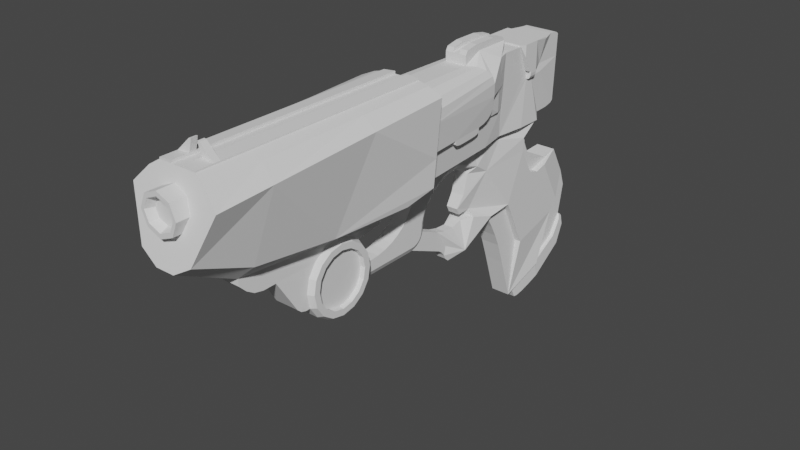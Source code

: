 # Source: Classic.blend  (saved by Blender 3.1.7; exported with 4.5.12 LTS)
import bpy
from mathutils import Matrix  # noqa: F401  (used for matrix-valued properties, if any)

bpy.ops.wm.read_factory_settings(use_empty=True)
scene = bpy.context.scene
scene.name = 'Scene'

# ---- collections
col_collection = bpy.data.collections.new('Collection'); scene.collection.children.link(col_collection)

# ---- world
world_world = bpy.data.worlds.new('World'); scene.world = world_world
world_world.use_nodes = True; world_world.node_tree.nodes.clear()
_N = world_world.node_tree.nodes; _L = world_world.node_tree.links
n0 = _N.new('ShaderNodeOutputWorld'); n0.name = 'World Output'; n0.location = (300, 300)
n1 = _N.new('ShaderNodeBackground'); n1.name = 'Background'; n1.location = (10, 300)
n1.inputs[0].default_value = (0.05088, 0.05088, 0.05088, 1.0)
_L.new(n1.outputs[0], n0.inputs[0])
n0.is_active_output = True
world_world.color = (0.05088, 0.05088, 0.05088)
world_world.use_sun_shadow = False
world_world.sun_shadow_jitter_overblur = 0.0

# ---- meshes
me_cylinder_001 = bpy.data.meshes.new('Cylinder.001')
me_cylinder_001.from_pydata([(-1.516e-08, 0.8157, -1.064), (-1.516e-08, 0.8157, 0.9361), (0.3122, 0.7536, -1.064), (0.3122, 0.7536, 0.9361), (0.5768, 0.5768, -1.064), (0.5768, 0.5768, 0.9361), (0.7536, 0.3122, -1.064), (0.7536, 0.3122, 0.9361), (0.8157, -5.211e-08, -1.064), (0.8157, -5.211e-08, 0.9361), (0.7536, -0.3122, -1.064), (0.7536, -0.3122, 0.9361), (0.5768, -0.5768, -1.064), (0.5768, -0.5768, 0.9361), (0.3122, -0.7536, -1.064), (0.3122, -0.7536, 0.9361), (-7.739e-08, -0.8157, -1.064), (-7.739e-08, -0.8157, 0.9361), (-0.3122, -0.7536, -1.064), (-0.3122, -0.7536, 0.9361), (-0.5768, -0.5768, -1.064), (-0.5768, -0.5768, 0.9361), (-0.7536, -0.3122, -1.064), (-0.7536, -0.3122, 0.9361), (-0.8157, -6.735e-10, -1.064), (-0.8157, -6.735e-10, 0.9361), (-0.7536, 0.3122, -1.064), (-0.7536, 0.3122, 0.9361), (-0.5768, 0.5768, -1.064), (-0.5768, 0.5768, 0.9361), (-0.3122, 0.7536, -1.064), (-0.3122, 0.7536, 0.9361), (9.682e-09, 1.083, -0.7456), (9.682e-09, 1.083, 0.6177), (0.4146, 1.001, 0.6177), (0.4146, 1.001, -0.7456), (1.001, 0.4146, 0.6177), (1.001, 0.4146, -0.7456), (1.083, -5.851e-08, 0.6177), (1.083, -5.851e-08, -0.7456), (1.001, -0.4146, 0.6177), (1.001, -0.4146, -0.7456), (0.7661, -0.7661, 0.6177), (0.7661, -0.7661, -0.7456), (0.4146, -1.001, 0.6177), (0.4146, -1.001, -0.7456), (-8.504e-08, -1.083, 0.6177), (-8.504e-08, -1.083, -0.7456), (-0.4146, -1.001, 0.6177), (-0.4146, -1.001, -0.7456), (-0.7661, -0.7661, 0.6177), (-0.7661, -0.7661, -0.7456), (-1.001, -0.4146, 0.6177), (-1.001, -0.4146, -0.7456), (-1.083, 1.77e-09, 0.6177), (-1.083, 1.77e-09, -0.7456), (-1.001, 0.4146, 0.6177), (-1.001, 0.4146, -0.7456), (-0.7661, 0.7661, 0.6177), (-0.7661, 0.7661, -0.7456), (-0.4146, 1.001, 0.6177), (-0.4146, 1.001, -0.7456), (-1.445, 1.843, 1.921), (-1.699, 2.697, -1.724), (-1.68, 6.528, -0.9406), (-1.445, 1.843, -1.813), (-1.836, 8.455, -0.8706), (-1.836, 8.455, 0.7437), (-4.086, 2.833, -2.48), (-1.699, 2.697, 2.177), (-1.699, 2.697, -2.34), (-2.454, -4.773, -1.515), (-1.68, 6.528, 0.8127), (-1.699, 2.697, 1.586), (-2.454, -4.773, 1.42), (-4.016, -4.327, -0.04472), (-3.888, -4.85, -0.04472), (-3.854, -4.327, 0.6915), (-3.749, -4.85, 0.5874), (-3.464, -4.327, 0.9964), (-3.464, -4.85, 0.8098), (-3.073, -4.327, 0.6915), (-3.179, -4.85, 0.5874), (-2.911, -4.327, -0.04472), (-3.04, -4.85, -0.04472), (-3.073, -4.327, -0.7809), (-3.179, -4.85, -0.6768), (-3.464, -4.327, -1.086), (-3.464, -4.85, -0.8993), (-3.854, -4.327, -0.7809), (-3.749, -4.85, -0.6768), (-4.358, 2.833, -1.089), (-4.278, 2.833, -1.679), (-4.358, 2.833, 0.9992), (-4.086, 2.833, 2.384), (-4.278, 2.833, 1.589), (-4.358, -4.252, -1.089), (-3.715, -4.428, -2.48), (-4.169, -4.304, -1.651), (-3.715, -4.428, 2.384), (-4.358, -4.252, 0.9992), (-4.169, -4.304, 1.561), (-4.086, 6.596, -1.046), (-4.086, 6.596, 0.9441), (-4.086, 2.833, -0.6589), (-4.086, 2.833, 0.5693), (-4.086, 6.786, -0.6589), (-4.086, 6.786, 0.5693), (-4.086, 5.06, -0.6589), (-4.086, 5.06, 0.5693), (-4.358, 6.786, -0.6589), (-4.358, 6.786, 0.5693), (-4.358, 5.06, -0.6589), (-4.358, 5.06, 0.5693), (-2.544, 2.742, -1.791), (-2.495, 2.742, -2.386), (-1.665, 8.263, -1.141), (-1.665, 8.263, 1.01), (-4.358, 6.786, -0.2495), (-4.358, 6.786, 0.1599), (-4.358, 5.06, -0.2495), (-4.358, 5.06, 0.1599), (-4.423, 5.491, -0.2495), (-4.423, 5.491, 0.1599), (-4.423, 6.354, 0.1599), (-4.423, 6.354, -0.2495), (-4.423, 5.923, 0.1599), (-4.423, 5.923, -0.2495), (-4.552, 6.257, 0.1599), (-4.478, 6.668, 0.1599), (-4.478, 6.668, 0.5693), (-4.552, 6.257, 0.5693), (-4.477, 5.13, 0.1599), (-4.552, 5.513, 0.1599), (-4.552, 5.513, 0.5693), (-4.477, 5.13, 0.5693), (-4.552, 6.257, -0.6589), (-4.478, 6.668, -0.6589), (-4.477, 5.13, -0.6589), (-4.552, 5.513, -0.6589), (-4.478, 6.668, -0.2495), (-4.552, 6.257, -0.2495), (-4.552, 5.513, -0.2495), (-4.477, 5.13, -0.2495), (-4.086, 8.85, -0.9677), (-3.982, 9.23, -0.9635), (-4.072, 9.084, -0.9671), (-4.034, 9.173, -0.9656), (-3.982, 9.23, 0.8595), (-4.086, 8.85, 0.8647), (-4.034, 9.173, 0.8621), (-4.072, 9.084, 0.864), (-1.974, 9.23, -0.8795), (-1.834, 8.571, -0.871), (-1.901, 9.141, -0.8761), (-1.85, 8.9, -0.873), (-1.834, 8.571, 0.7442), (-1.974, 9.23, 0.7548), (-1.85, 8.9, 0.7467), (-1.901, 9.141, 0.7506), (-2.544, 2.742, 1.668), (-2.495, 2.742, 2.246), (-2.544, 2.742, -2.088), (-2.544, 2.742, 1.957), (-1.699, 2.697, 1.881), (-1.699, 2.697, -2.032), (-4.086, 3.946, 0.5693), (-4.086, 3.946, -0.6589), (-2.533, 6.548, 0.8527), (-2.533, 6.548, -0.9728), (-2.536, 4.995, 1.311), (-2.54, 3.869, 1.49), (-2.534, 3.869, 1.766), (-2.536, 4.995, -1.432), (-2.54, 3.868, -1.611), (-2.535, 3.868, -1.894), (-4.358, 6.21, 0.5693), (-4.086, 6.21, -1.27), (-4.358, 6.21, -0.6589), (-3.216, 6.21, 1.171), (-3.216, 5.635, 1.594), (-3.216, 6.21, -1.27), (-3.216, 5.635, -1.684), (-3.087, 6.21, 1.115), (-3.087, 5.635, 1.359), (-3.087, 6.21, -1.27), (-3.087, 5.635, -1.469), (-3.216, 6.572, -1.009), (-3.568, 6.21, 1.171), (-3.568, 6.21, -1.27), (-3.216, 6.572, 0.8984), (-3.568, 5.635, 1.594), (-3.568, 5.635, -1.684), (-2.533, 6.198, 1.117), (-3.081, 6.567, 0.8894), (-3.08, 6.567, -1.002), (-2.893, 2.765, 2.281), (-2.893, 2.765, -2.41), (-3.331, 2.776, -2.13), (-4.029, 2.829, -1.244), (-3.865, 2.816, -1.729), (-3.62, 2.798, -2.04), (-3.329, 2.776, 2.013), (-3.619, 2.798, 1.933), (-3.864, 2.816, 1.63), (-4.029, 2.829, 1.151), (-4.086, 6.21, 1.171), (-4.358, 5.635, 0.5694), (-4.047, 5.28, 0.9616), (-3.934, 5.467, 1.294), (-3.766, 5.591, 1.516), (-4.358, 5.635, -0.659), (-3.766, 5.591, -1.606), (-3.934, 5.467, -1.384), (-4.047, 5.28, -1.051), (-2.872, 5.624, 1.303), (-2.743, 5.571, 1.276), (-2.634, 5.432, 1.268), (-2.561, 5.23, 1.28), (-2.873, 5.624, -1.417), (-2.533, 6.198, -1.18), (-2.561, 5.23, -1.401), (-2.634, 5.432, -1.387), (-2.744, 5.571, -1.393), (-2.862, 5.62, -1.638), (-2.527, 4.995, -1.699), (-2.732, 5.568, -1.629), (-2.623, 5.431, -1.638), (-2.551, 5.23, -1.662), (-2.524, 4.995, 1.575), (-2.858, 5.62, 1.531), (-2.548, 5.23, 1.54), (-2.62, 5.431, 1.519), (-2.729, 5.569, 1.516), (-4.358, 2.833, 0.3033), (-4.358, 2.833, -0.3927), (-4.358, -4.252, -0.3927), (-4.358, -4.252, 0.3033), (-4.358, -2.676, -1.089), (-4.358, 0.4712, -1.089), (-4.242, 0.454, -1.669), (-4.194, -2.716, -1.657), (-4.358, 0.4712, 0.9992), (-4.358, -2.676, 0.9992), (-4.194, -2.716, 1.567), (-4.242, 0.454, 1.58), (-3.797, -2.813, 2.384), (-3.962, 0.4127, 2.384), (-3.962, 0.4127, -2.48), (-3.797, -2.813, -2.48), (-4.358, 0.4712, 0.3033), (-4.358, -2.676, 0.3033), (-4.358, 0.4712, -0.3927), (-4.358, -2.676, -0.3927), (-4.397, 0.4712, -1.089), (-4.397, 2.833, -1.089), (-4.397, -2.676, 0.9992), (-4.397, -4.252, 0.9992), (-4.433, 2.833, -0.3927), (-4.433, -4.252, 0.3033), (-4.397, 2.833, 0.9992), (-4.433, 2.833, 0.3033), (-4.397, -4.252, -1.089), (-4.433, -4.252, -0.3927), (-4.433, -2.676, 0.3033), (-4.433, -2.676, -0.3927), (-4.397, -2.676, -1.089), (-4.397, 0.4712, 0.9992), (-4.433, 0.4712, 0.3033), (-4.433, 0.4712, -0.3927), (-3.854, -4.85, 0.6915), (-4.016, -4.85, -0.04472), (-3.464, -4.85, 0.9964), (-3.073, -4.85, 0.6915), (-2.911, -4.85, -0.04472), (-3.073, -4.85, -0.7809), (-3.464, -4.85, -1.086), (-3.854, -4.85, -0.7809), (-3.684, -4.635, 0.4436), (-3.791, -4.635, -0.04472), (-3.464, -4.635, 0.6154), (-3.243, -4.635, 0.4436), (-3.136, -4.635, -0.04472), (-3.243, -4.635, -0.533), (-3.464, -4.635, -0.7048), (-3.684, -4.635, -0.533), (-1.687, 4.988, -1.375), (-1.687, 4.988, 1.242), (-1.693, 3.86, -1.547), (-1.693, 3.86, 1.411), (-2.418, 4.994, 1.309), (-2.344, 4.659, 1.361), (-2.269, 4.992, 1.301), (-2.389, 4.968, 1.313), (-2.365, 4.895, 1.324), (-2.35, 4.787, 1.341), (-2.346, 4.201, 1.434), (-2.422, 3.867, 1.488), (-2.273, 3.866, 1.479), (-2.352, 4.073, 1.455), (-2.369, 3.965, 1.472), (-2.393, 3.892, 1.484), (-2.344, 4.659, -1.487), (-2.418, 4.993, -1.433), (-2.269, 4.992, -1.428), (-2.35, 4.786, -1.467), (-2.365, 4.895, -1.45), (-2.389, 4.968, -1.438), (-2.422, 3.867, -1.613), (-2.346, 4.201, -1.56), (-2.272, 3.866, -1.606), (-2.393, 3.892, -1.609), (-2.369, 3.965, -1.598), (-2.352, 4.073, -1.581), (-2.34, 4.661, 1.631), (-2.412, 4.995, 1.575), (-2.345, 4.789, 1.61), (-2.36, 4.897, 1.591), (-2.384, 4.97, 1.579), (-2.422, 3.869, 1.766), (-2.344, 4.202, 1.709), (-2.393, 3.894, 1.762), (-2.368, 3.966, 1.749), (-2.351, 4.075, 1.731), (-2.418, 4.995, -1.699), (-2.346, 4.661, -1.757), (-2.39, 4.969, -1.704), (-2.366, 4.897, -1.716), (-2.351, 4.789, -1.735), (-2.349, 4.203, -1.836), (-2.427, 3.868, -1.894), (-2.356, 4.075, -1.858), (-2.373, 3.966, -1.877), (-2.398, 3.894, -1.889), (-1.758, -3.048, 1.403), (-1.758, -3.048, -1.457), (-1.445, -0.542, 1.504), (-1.445, -0.542, -1.482), (-1.445, -0.542, -0.6931), (-1.445, -0.542, 0.5652), (-1.296, -3.101, -0.585), (-0.7092, -2.009, 0.5123), (-0.7092, -2.009, -0.6549), (-1.094, -3.088, 0.4288), (-1.094, -3.088, -0.585), (-1.296, -3.101, 0.4288), (-0.8376, 1.58, 0.5652), (-0.8376, 1.58, -0.6931), (-1.257, 1.799, 0.5652), (-1.257, 1.799, -0.6931), (-1.445, 1.843, 0.5652), (-1.445, 1.843, -0.6931), (-2.563e-09, 1.0, -1.064), (0.3827, 0.9239, -1.064), (0.3827, 0.9239, 0.9361), (-2.563e-09, 1.0, 0.9361), (0.7071, 0.7071, -1.064), (0.7071, 0.7071, 0.9361), (0.9239, 0.3827, -1.064), (0.9239, 0.3827, 0.9361), (1.0, -4.371e-08, -1.064), (1.0, -4.371e-08, 0.9361), (0.9239, -0.3827, -1.064), (0.9239, -0.3827, 0.9361), (0.7071, -0.7071, -1.064), (0.7071, -0.7071, 0.9361), (0.3827, -0.9239, -1.064), (0.3827, -0.9239, 0.9361), (-8.999e-08, -1.0, -1.064), (-8.999e-08, -1.0, 0.9361), (-0.3827, -0.9239, -1.064), (-0.3827, -0.9239, 0.9361), (-0.7071, -0.7071, -1.064), (-0.7071, -0.7071, 0.9361), (-0.9239, -0.3827, -1.064), (-0.9239, -0.3827, 0.9361), (-1.0, 1.192e-08, -1.064), (-1.0, 1.192e-08, 0.9361), (-0.9239, 0.3827, -1.064), (-0.9239, 0.3827, 0.9361), (-0.7071, 0.7071, -1.064), (-0.7071, 0.7071, 0.9361), (-0.3827, 0.9239, -1.064), (-0.3827, 0.9239, 0.9361), (-3.901e-09, 0.8157, -0.783), (0.3122, 0.7536, -0.783), (0.3122, 0.7536, 0.6551), (-2.642e-08, 0.8157, 0.6551), (0.5768, 0.5768, -0.783), (0.5768, 0.5768, 0.6551), (0.7536, 0.3122, -0.783), (0.7536, 0.3122, 0.6551), (0.8157, -5.211e-08, -0.783), (0.8157, -5.211e-08, 0.6551), (0.7536, -0.3122, -0.783), (0.7536, -0.3122, 0.6551), (0.5768, -0.5768, -0.783), (0.5768, -0.5768, 0.6551), (0.3122, -0.7536, -0.783), (0.3122, -0.7536, 0.6551), (-6.613e-08, -0.8157, -0.783), (-8.865e-08, -0.8157, 0.6551), (-0.3122, -0.7536, -0.783), (-0.3122, -0.7536, 0.6551), (-0.5768, -0.5768, -0.783), (-0.5768, -0.5768, 0.6551), (-0.7536, -0.3122, -0.783), (-0.7536, -0.3122, 0.6551), (-0.8157, -6.735e-10, -0.783), (-0.8157, -6.735e-10, 0.6551), (-0.7536, 0.3122, -0.783), (-0.7536, 0.3122, 0.6551), (-0.5768, 0.5768, -0.783), (-0.5768, 0.5768, 0.6551), (-0.3122, 0.7536, -0.783), (-0.3122, 0.7536, 0.6551), (0.2631, -1.412, 0.6035), (0.4146, -1.141, 0.6177), (0.3702, -1.294, 0.6135), (0.4146, -1.141, -0.7456), (0.2631, -1.412, -0.7334), (0.3702, -1.294, -0.742), (-0.8805, -2.875, 0.4427), (-0.6919, -2.389, 0.4801), (-0.7417, -2.649, 0.4592), (-0.6919, -2.389, -0.6273), (-0.8805, -2.875, -0.596), (-0.7417, -2.649, -0.6095), (0.407, 1.362, -0.4981), (0.407, 1.362, 0.3702), (0.1429, 1.362, 0.3702), (-2.168, -4.851, -0.521), (-2.168, -4.851, 0.4927), (-1.616, 3.577, 0.3702), (-1.12, 3.037, 0.3702), (-1.12, 3.037, -0.4981), (-1.616, 4.988, -0.4981), (-1.616, 4.988, 0.3702), (-1.608, 3.484, 0.3702), (-1.586, 3.393, 0.3702), (-1.549, 3.307, 0.3702), (-1.5, 3.23, 0.3702), (-1.439, 3.164, 0.3702), (-1.368, 3.11, 0.3702), (-1.29, 3.07, 0.3702), (-1.206, 3.046, 0.3702), (-1.616, 3.577, -0.4981), (-1.206, 3.046, -0.4981), (-1.29, 3.07, -0.4981), (-1.368, 3.11, -0.4981), (-1.439, 3.164, -0.4981), (-1.5, 3.23, -0.4981), (-1.549, 3.307, -0.4981), (-1.586, 3.393, -0.4981), (-1.608, 3.484, -0.4981), (-1.687, 4.988, -0.4981), (-1.687, 4.988, 0.3702), (-0.901, 3.012, 0.3702), (-0.6883, 2.936, 0.3702), (-0.4887, 2.813, 0.3702), (-0.3083, 2.646, 0.3702), (-0.1526, 2.439, 0.3702), (-0.02633, 2.2, 0.3702), (0.06674, 1.935, 0.3702), (0.1237, 1.653, 0.3702), (0.1429, 1.362, -0.4981), (-1.693, 3.86, 0.3702), (-1.693, 3.86, -0.4981), (0.1237, 1.653, -0.4981), (0.06674, 1.935, -0.4981), (-0.02633, 2.2, -0.4981), (-0.1526, 2.439, -0.4981), (-0.3083, 2.646, -0.4981), (-0.4887, 2.813, -0.4981), (-0.6883, 2.936, -0.4981), (-0.901, 3.012, -0.4981), (-1.652, 4.988, 0.3702), (-1.652, 4.988, -0.4981), (-1.648, 3.747, -0.4981), (-1.648, 3.747, 0.3702), (0.7661, 0.7661, 0.4582), (0.5918, 0.8826, 0.6177), (0.738, 0.738, 0.7693), (0.8532, 0.6358, 0.6177), (0.5918, 0.8826, -0.7456), (0.7661, 0.7661, -0.5861), (0.8532, 0.6358, -0.7456), (0.738, 0.738, -0.8972), (0.6309, 1.362, 0.211), (0.4724, 1.362, 0.3702), (0.4724, 1.362, -0.4981), (0.6309, 1.362, -0.3389), (0.4725, 3.051, 0.3702), (0.6308, 3.037, 0.2116), (0.4682, 3.106, 0.3702), (0.6234, 3.131, 0.2121), (0.4521, 3.173, 0.3702), (0.6014, 3.222, 0.2124), (0.4261, 3.235, 0.3702), (0.5655, 3.307, 0.2126), (0.3914, 3.289, 0.3702), (0.5167, 3.384, 0.2128), (0.3496, 3.336, 0.3702), (0.4566, 3.451, 0.213), (0.3022, 3.372, 0.3702), (0.3869, 3.505, 0.2131), (0.2511, 3.399, 0.3702), (0.3098, 3.545, 0.2132), (0.1976, 3.415, 0.3702), (0.2277, 3.569, 0.2132), (0.1277, 3.421, -0.4981), (0.1429, 3.577, -0.3412), (0.1975, 3.415, -0.4981), (0.2277, 3.569, -0.3411), (0.2511, 3.399, -0.4981), (0.3098, 3.545, -0.3411), (0.3022, 3.372, -0.4981), (0.3869, 3.505, -0.341), (0.3496, 3.336, -0.4981), (0.4566, 3.451, -0.3409), (0.3914, 3.289, -0.4981), (0.5167, 3.384, -0.3407), (0.4261, 3.235, -0.4981), (0.5655, 3.307, -0.3405), (0.4521, 3.173, -0.4981), (0.6014, 3.222, -0.3403), (0.4681, 3.106, -0.4981), (0.6234, 3.131, -0.34), (-1.121, 4.99, -0.3413), (-1.249, 4.626, -0.4981), (-1.278, 4.989, -0.4981), (-1.101, 4.748, -0.3413), (-1.044, 4.509, -0.3413), (-1.194, 4.461, -0.4981), (-0.9511, 4.286, -0.3413), (-1.091, 4.214, -0.4981), (-0.8248, 4.083, -0.3413), (-0.9507, 3.989, -0.4981), (-0.6691, 3.909, -0.3413), (-0.7769, 3.794, -0.4981), (-0.4887, 3.767, -0.3412), (-0.5742, 3.635, -0.4981), (-0.2892, 3.663, -0.3412), (-0.3486, 3.517, -0.4981), (-0.1069, 3.444, -0.4981), (-0.07645, 3.599, -0.3412), (-1.249, 4.626, 0.3702), (-1.121, 4.99, 0.2134), (-1.278, 4.989, 0.3702), (-0.107, 3.444, 0.3702), (-0.07645, 3.599, 0.2133), (-0.2892, 3.663, 0.2133), (-0.3486, 3.517, 0.3702), (-0.4887, 3.767, 0.2133), (-0.5742, 3.635, 0.3702), (-0.6691, 3.909, 0.2134), (-0.7769, 3.794, 0.3702), (-0.8248, 4.083, 0.2134), (-0.9507, 3.989, 0.3702), (-0.9511, 4.286, 0.2134), (-1.091, 4.214, 0.3702), (-1.044, 4.509, 0.2134), (-1.194, 4.461, 0.3702), (-1.101, 4.748, 0.2134), (0.1429, 3.577, 0.2133), (0.1277, 3.421, 0.3702), (0.4724, 3.052, -0.4981), (0.6308, 3.037, -0.3395), (0.2917, 3.716, -0.3411), (0.2917, 3.716, 0.2132), (0.6874, 3.278, 0.2121), (0.6874, 3.278, -0.34), (0.4448, 3.646, -0.341), (0.3702, 3.688, -0.3411), (0.6234, 3.449, 0.2126), (0.5733, 3.525, 0.2128), (0.5132, 3.591, -0.3409), (0.6618, 3.366, 0.2124), (0.5733, 3.525, -0.3407), (0.3702, 3.688, 0.2132), (0.6234, 3.449, -0.3405), (0.4448, 3.646, 0.2131), (0.6618, 3.366, -0.3403), (0.5132, 3.591, 0.213), (1.491, 4.606, 0.2121), (1.571, 4.89, 0.2125), (1.601, 4.728, 0.2122), (1.571, 4.89, -0.3404), (1.491, 4.606, -0.34), (1.601, 4.728, -0.3401), (1.139, 4.316, 0.2121), (1.37, 4.551, 0.2121), (1.092, 4.609, 0.2121), (1.236, 4.452, 0.2121), (1.37, 4.551, -0.34), (1.139, 4.316, -0.34), (1.092, 4.609, -0.34), (1.236, 4.452, -0.34), (0.4846, 5.586, 0.6376), (0.517, 4.232, 0.2132), (1.369, 5.19, 0.6883), (0.5324, 5.264, 0.2132), (0.6311, 4.912, 0.2132), (0.606, 4.545, 0.2132), (0.517, 4.232, -0.3411), (0.4846, 5.586, -0.7638), (1.369, 5.19, -0.8145), (0.606, 4.545, -0.3411), (0.6311, 4.912, -0.3411), (0.5324, 5.264, -0.3411), (-1.02, 5.7, -0.7389), (-1.02, 5.7, 0.611), (-0.7322, 6.139, -0.747), (-0.7322, 6.139, 0.6191), (-0.2549, 6.295, -0.7493), (-0.2549, 6.295, 0.6214), (-0.8187, 5.506, -0.3977), (-0.8187, 5.506, 0.2698), (-0.2325, 5.303, -0.4461), (-0.2325, 5.303, 0.3182), (0.3144, 5.158, -0.3977), (0.3144, 5.158, 0.2698), (0.1138, 5.059, -0.3977), (0.1138, 5.059, 0.2698), (0.2931, 5.591, 0.2698), (0.2931, 5.591, -0.3977), (-1.665, 8.263, 0.9343), (-1.665, 8.263, -1.09), (-1.68, 6.528, 0.2931), (-1.68, 6.528, -0.424), (-1.684, 5.647, 1.142), (-1.684, 5.647, -1.275), (-1.684, 5.647, 0.3098), (-1.684, 5.647, -0.4937), (-1.466, 6.284, 0.5502), (-1.466, 6.284, -0.7196), (-1.466, 6.75, 0.5502), (-1.466, 6.75, -0.7196), (-1.672, 7.461, 1.01), (-1.672, 7.461, -1.141), (-1.673, 7.249, -0.7105), (-1.673, 7.249, 0.4227), (-1.244, 7.773, 0.8491), (-1.244, 7.773, -0.9753), (-0.8516, 7.763, -0.9753), (-0.8516, 7.763, 0.8491), (-0.01486, 8.202, 0.8491), (-0.01486, 8.202, -0.9753), (0.09877, 8.584, -0.9753), (0.09877, 8.584, 0.8491), (1.741, 9.462, 0.8491), (1.741, 9.462, -0.9753), (3.348, 8.863, -0.9753), (3.348, 8.863, 0.8491), (3.988, 7.659, 0.4912), (3.988, 7.659, -0.6173), (2.165, 7.883, -0.9753), (2.165, 7.883, 0.8491), (0.6399, 7.131, 0.8491), (0.6399, 7.131, -0.9753), (0.6994, 6.291, -0.9753), (0.6994, 6.291, 0.8491), (0.09877, 8.584, -0.6173), (0.09877, 8.584, 0.4912), (-0.1905, 9.756, -0.6173), (-0.1905, 9.756, 0.4912), (0.6773, 10.24, -0.6173), (1.741, 9.462, -0.6173), (1.741, 9.462, 0.4912), (3.348, 8.863, -0.6173), (3.348, 8.863, 0.4912), (2.165, 7.883, -0.6173), (2.165, 7.883, 0.4912), (0.6994, 6.291, 0.4912), (0.6994, 6.291, -0.6173), (0.6399, 7.131, 0.4912), (0.6399, 7.131, -0.6268), (-0.8516, 7.763, -0.6173), (-0.8516, 7.763, 0.4912), (-1.244, 7.773, -0.6173), (-1.244, 7.773, 0.4912), (-0.01486, 8.202, 0.4944), (-0.01486, 8.202, -0.6448), (-1.665, 8.263, 0.2933), (-1.665, 8.263, -0.4241), (-0.2581, 8.594, -0.6173), (-0.2581, 8.592, 0.4912), (-0.1252, 9.208, -0.6173), (-0.1252, 9.206, 0.4912), (-0.9333, 8.11, -0.6173), (-0.9325, 8.11, 0.4912), (-1.091, 8.095, -0.6173), (-1.091, 8.095, 0.4912), (-0.2893, 8.43, -0.6448), (-0.2905, 8.429, 0.4944), (-1.304, 8.122, 0.4912), (-1.304, 8.122, -0.6173), (2.658, 7.226, -0.6173), (1.233, 6.62, -0.6173), (1.991, 6.992, -0.6173), (1.591, 6.812, -0.6173), (1.233, 6.62, 0.4912), (2.658, 7.226, 0.4912), (1.591, 6.812, 0.4912), (1.991, 6.992, 0.4912), (1.225, 10.44, -0.6173), (1.225, 10.44, 0.4912), (2.802, 9.867, -0.6173), (2.802, 9.867, 0.4912), (3.853, 9.026, -0.6173), (3.853, 9.026, 0.4912), (3.851, 7.916, -0.4457), (2.545, 10.35, -0.6173), (2.545, 10.35, 0.4912), (3.135, 10.1, -0.6173), (3.135, 10.1, 0.4912), (4.308, 8.141, 0.3196), (3.348, 8.863, 0.7071), (3.348, 8.863, -0.8333), (3.853, 9.026, 0.7071), (2.802, 9.867, 0.7071), (2.802, 9.867, -0.8333), (3.135, 10.1, 0.7071), (3.135, 10.1, -0.8333), (3.853, 9.026, -0.8333), (3.851, 7.916, 0.3196), (3.591, 8.406, 0.592), (3.816, 7.982, 0.4106), (3.721, 8.161, 0.5104), (3.591, 8.406, -0.7182), (3.721, 8.161, -0.6365), (3.816, 7.982, -0.5368), (4.055, 8.632, 0.601), (4.181, 8.387, 0.5149), (4.274, 8.207, 0.4119), (4.308, 8.141, -0.4457), (4.055, 8.632, -0.7272), (4.274, 8.207, -0.538), (4.181, 8.387, -0.641), (2.249, 10.39, 0.4912), (4.079, 8.029, 0.3196), (2.969, 9.983, -0.8333), (3.6, 8.944, -0.8333), (2.969, 9.983, 0.7071), (3.6, 8.944, 0.7071), (3.823, 8.519, -0.7227), (3.951, 8.274, -0.6388), (4.045, 8.094, -0.5374), (4.079, 8.029, -0.4457), (3.823, 8.519, 0.5965), (3.951, 8.274, 0.5126), (4.045, 8.094, 0.4113), (2.432, 10.1, 0.7071), (2.171, 10.26, 0.4912), (2.302, 10.18, 0.6782), (2.206, 10.24, 0.5992), (2.171, 10.26, -0.6173), (2.432, 10.1, -0.8333), (2.206, 10.24, -0.7253), (2.302, 10.18, -0.8044), (2.517, 10.24, 0.7071), (2.545, 10.35, 0.7071), (2.285, 10.37, 0.5992), (2.383, 10.32, 0.6782), (2.517, 10.24, -0.8333), (2.249, 10.39, -0.6173), (2.545, 10.35, -0.8333), (2.383, 10.32, -0.8044), (2.285, 10.37, -0.7253), (0.003222, 8.971, 0.8491), (0.003222, 8.971, -0.9753), (1.373, 9.73, -0.9753), (0.6773, 10.24, 0.4912), (1.373, 9.73, 0.8491), (-4.086, 8.349, 1.171), (-4.086, 8.349, -1.27), (-3.322, 8.349, 0.8254), (-3.322, 7.596, 1.171), (-3.322, 8.349, -0.9361), (-3.322, 7.596, -1.27), (-3.322, 7.929, 1.171), (-3.322, 7.678, 1.171), (-3.322, 7.929, -1.27), (-3.322, 7.678, -1.27), (-4.135, 7.678, 1.171), (-4.135, 7.678, -1.27), (-4.135, 8.349, 1.171), (-4.135, 8.349, -1.27), (-4.135, 7.929, 1.171), (-4.135, 7.929, -1.27), (-3.327, 9.23, -0.9361), (-3.327, 9.23, 0.8254), (-4.086, 7.242, 0.983), (-4.086, 7.242, -1.082), (-3.322, 7.596, 0.8984), (-3.322, 7.596, -1.009), (-3.322, 7.678, 0.8984), (-3.059, 7.929, 0.8984), (-3.059, 7.678, 0.8984), (-3.322, 7.678, -1.009), (-3.059, 7.929, -1.009), (-3.059, 7.678, -1.009), (-3.095, 8.365, -1.009), (-3.095, 8.365, 0.8984), (-3.245, 7.929, 1.171), (-3.059, 7.929, 0.9855), (-3.152, 7.929, 1.146), (-3.084, 7.929, 1.078), (-3.059, 7.678, 0.9855), (-3.245, 7.678, 1.171), (-3.084, 7.678, 1.078), (-3.152, 7.678, 1.146), (-3.059, 7.929, -1.085), (-3.245, 7.929, -1.27), (-3.084, 7.929, -1.177), (-3.152, 7.929, -1.246), (-3.245, 7.678, -1.27), (-3.059, 7.678, -1.085), (-3.152, 7.678, -1.246), (-3.084, 7.678, -1.177), (-3.784, 7.382, 1.171), (-4.086, 7.242, 1.031), (-3.784, 7.382, -1.27), (-4.086, 7.242, -1.13), (-4.135, 7.242, 1.031), (-4.135, 7.382, 1.171), (-4.135, 7.382, -1.27), (-4.135, 7.242, -1.13), (-4.397, -3.761, 0.9992), (-4.777, -3.761, -0.2358), (-4.777, -3.573, -0.2358), (-4.433, -3.761, 0.3033), (-4.433, -3.761, -0.3927), (-4.397, -3.761, -1.089), (-4.433, -3.573, -0.3927), (-4.433, -3.573, 0.3033), (-4.397, -3.573, -1.089), (-4.777, -3.761, 0.1464), (-4.777, -3.573, 0.1464), (-4.764, -3.761, 0.2719), (-4.764, -3.573, 0.2719), (-4.397, -3.573, 0.9992), (-4.764, -3.761, -0.3613), (-4.764, -3.573, -0.3613)], [], [(33, 355, 354, 34), (34, 481, 489, 429), (353, 35, 484, 487, 356), (36, 359, 361, 38), (38, 361, 363, 40), (40, 363, 365, 42), (42, 365, 367, 44), (44, 367, 369, 46), (46, 369, 371, 48), (48, 371, 373, 50), (50, 373, 375, 52), (52, 375, 377, 54), (54, 377, 379, 56), (56, 379, 381, 58), (6, 8, 392, 390), (58, 381, 383, 60), (60, 383, 355, 33), (21, 19, 403, 405), (382, 61, 32, 352), (61, 60, 33, 32), (380, 59, 61, 382), (59, 58, 60, 61), (378, 57, 59, 380), (58, 59, 347, 346), (376, 55, 57, 378), (374, 53, 55, 376), (372, 51, 53, 374), (346, 347, 349, 348), (370, 49, 51, 372), (368, 47, 49, 370), (366, 45, 47, 368), (364, 43, 45, 366), (43, 42, 44, 45), (362, 41, 43, 364), (41, 40, 42, 43), (360, 39, 41, 362), (39, 38, 40, 41), (358, 37, 39, 360), (37, 36, 38, 39), (484, 35, 428, 490), (34, 354, 357, 482, 481), (356, 487, 486, 37, 358), (430, 429, 489, 492), (352, 32, 35, 353), (35, 32, 465, 428), (96, 98, 97, 71, 431, 432, 74, 99, 101, 100, 237, 236), (74, 334, 246, 99), (68, 198, 197), (641, 638, 72, 628), (71, 97, 249, 335), (162, 114, 63, 165), (75, 271, 270, 77), (77, 270, 272, 79), (79, 272, 273, 81), (81, 273, 274, 83), (83, 274, 275, 85), (90, 88, 284, 285), (85, 275, 276, 87), (87, 276, 277, 89), (89, 277, 271, 75), (239, 91, 92, 240), (240, 92, 68, 248), (243, 100, 101, 244), (244, 101, 99, 246), (243, 242, 267, 256), (192, 177, 189), (113, 207, 176, 111, 130, 131, 134, 135), (206, 107, 111, 176), (107, 106, 110, 118, 119, 111), (108, 109, 113, 121, 120, 112), (121, 113, 135, 132), (125, 127, 126, 124), (164, 73, 160, 163), (71, 335, 340, 431), (795, 187, 102, 793), (167, 104, 105, 166), (164, 165, 63, 73), (288, 467, 466, 289, 73, 63), (118, 110, 137, 140), (119, 124, 126, 123, 121, 132, 133, 128, 129), (131, 128, 133, 134), (120, 122, 127, 125, 118, 140, 141, 142, 143), (112, 120, 143, 138), (141, 136, 139, 142), (122, 123, 126, 127), (110, 178, 211, 112, 138, 139, 136, 137), (128, 131, 130, 129), (132, 135, 134, 133), (136, 141, 140, 137), (138, 143, 142, 139), (111, 119, 129, 130), (118, 125, 124, 119), (120, 121, 123, 122), (202, 180, 191), (171, 172, 163, 160), (105, 109, 166), (188, 191, 180, 179), (192, 189, 181, 182), (65, 70, 165, 164, 69, 62, 350, 351), (109, 108, 167, 166), (69, 164, 163, 161), (197, 198, 162, 115), (115, 162, 165, 70), (103, 107, 206), (106, 102, 177), (292, 291, 296, 298, 289, 287), (114, 162, 175, 174), (175, 225, 324, 326, 327, 328, 325, 329, 331, 332, 333, 330), (186, 219, 224, 182), (198, 182, 224, 226, 227, 228, 225, 175, 162), (183, 184, 215, 193), (163, 172, 229, 231, 232, 233, 230, 180, 202), (206, 191, 188), (211, 108, 112), (106, 177, 178, 110), (179, 180, 184, 183), (182, 181, 185, 186), (104, 68, 92, 91, 235, 234, 93, 95, 94, 105), (207, 206, 176), (109, 207, 113), (177, 211, 178), (206, 188, 179, 190, 103), (102, 187, 181, 189, 177), (183, 194, 190, 179), (181, 187, 195, 185), (169, 220, 185, 195), (630, 287, 456, 632), (168, 194, 183, 193), (220, 219, 186, 185), (161, 163, 202, 196), (202, 94, 196), (192, 182, 198), (104, 199, 68), (199, 200, 68), (200, 201, 68), (201, 198, 68), (202, 203, 94), (203, 204, 94), (204, 205, 94), (205, 105, 94), (109, 208, 209, 210, 191, 206, 207), (192, 212, 213, 214, 108, 211, 177), (202, 191, 210, 203), (203, 210, 209, 204), (204, 209, 208, 205), (205, 208, 109, 105), (104, 108, 214, 199), (199, 214, 213, 200), (200, 213, 212, 201), (201, 212, 192, 198), (104, 167, 108), (215, 216, 193), (216, 217, 193), (217, 218, 193), (218, 170, 193), (173, 221, 220), (221, 222, 220), (222, 223, 220), (223, 219, 220), (173, 225, 228, 221), (221, 228, 227, 222), (222, 227, 226, 223), (223, 226, 224, 219), (229, 170, 218, 231), (231, 218, 217, 232), (232, 217, 216, 233), (233, 216, 215, 230), (180, 230, 215, 184), (234, 250, 268, 261), (251, 253, 236, 237), (234, 235, 252, 250), (250, 252, 253, 251), (242, 93, 260, 267), (96, 236, 263, 262), (100, 243, 256, 841, 828, 257), (237, 100, 257, 259), (95, 245, 247, 94), (245, 244, 246, 247), (93, 242, 245, 95), (242, 243, 244, 245), (98, 241, 249, 97), (241, 240, 248, 249), (96, 238, 241, 98), (238, 239, 240, 241), (260, 261, 268, 267), (267, 268, 264, 256), (258, 255, 254, 269), (269, 254, 266, 265), (251, 237, 259, 831, 835, 264), (250, 251, 264, 268), (91, 239, 254, 255), (236, 253, 265, 834, 832, 263), (252, 235, 258, 269), (238, 96, 262, 833, 836, 266), (253, 252, 269, 265), (239, 238, 266, 254), (93, 234, 261, 260), (235, 91, 255, 258), (76, 78, 270, 271), (78, 80, 272, 270), (80, 82, 273, 272), (82, 84, 274, 273), (84, 86, 275, 274), (86, 88, 276, 275), (88, 90, 277, 276), (90, 76, 271, 277), (278, 279, 285, 284, 283, 282, 281, 280), (86, 84, 282, 283), (82, 80, 280, 281), (78, 76, 279, 278), (76, 90, 285, 279), (88, 86, 283, 284), (84, 82, 281, 282), (80, 78, 278, 280), (310, 309, 302, 304, 286, 288), (633, 632, 634, 635), (302, 309, 329, 325), (170, 229, 315, 290), (303, 324, 225, 173), (229, 172, 319, 321, 322, 323, 320, 314, 316, 317, 318, 315), (64, 631, 286, 304, 303, 173, 220, 169), (63, 114, 174, 308, 310, 288), (175, 330, 308, 174), (72, 168, 193, 170, 290, 292, 287, 630), (172, 171, 297, 319), (73, 289, 298, 297, 171, 160), (290, 293, 292), (293, 294, 292), (294, 295, 292), (295, 291, 292), (296, 299, 298), (299, 300, 298), (300, 301, 298), (301, 297, 298), (302, 305, 304), (305, 306, 304), (306, 307, 304), (307, 303, 304), (308, 311, 310), (311, 312, 310), (312, 313, 310), (313, 309, 310), (296, 320, 323, 299), (299, 323, 322, 300), (300, 322, 321, 301), (301, 321, 319, 297), (290, 315, 318, 293), (293, 318, 317, 294), (294, 317, 316, 295), (295, 316, 314, 291), (308, 330, 333, 311), (311, 333, 332, 312), (312, 332, 331, 313), (313, 331, 329, 309), (302, 325, 328, 305), (305, 328, 327, 306), (306, 327, 326, 307), (307, 326, 324, 303), (296, 291, 314, 320), (62, 69, 161, 196, 94, 247, 246, 334, 336), (65, 337, 335, 249, 248, 68, 197, 115, 70), (65, 351, 338, 337), (425, 342, 341, 423), (340, 344, 343, 345), (58, 346, 348, 350, 339, 50, 52, 54, 56), (339, 345, 343, 422, 424, 423, 341, 50), (335, 337, 338, 340), (336, 334, 345, 339), (350, 348, 349, 351), (2, 0, 352, 353), (1, 3, 354, 355), (4, 2, 353, 356), (3, 5, 357, 354), (6, 4, 356, 358), (5, 7, 359, 357), (8, 6, 358, 360), (7, 9, 361, 359), (10, 8, 360, 362), (9, 11, 363, 361), (12, 10, 362, 364), (11, 13, 365, 363), (14, 12, 364, 366), (13, 15, 367, 365), (16, 14, 366, 368), (15, 17, 369, 367), (18, 16, 368, 370), (17, 19, 371, 369), (20, 18, 370, 372), (19, 21, 373, 371), (22, 20, 372, 374), (21, 23, 375, 373), (24, 22, 374, 376), (23, 25, 377, 375), (26, 24, 376, 378), (25, 27, 379, 377), (28, 26, 378, 380), (27, 29, 381, 379), (30, 28, 380, 382), (29, 31, 383, 381), (0, 30, 382, 352), (31, 1, 355, 383), (386, 387, 415, 413, 411, 409, 407, 405, 403, 401, 399, 397, 395, 393, 391, 389), (384, 385, 388, 390, 392, 394, 396, 398, 400, 402, 404, 406, 408, 410, 412, 414), (20, 22, 406, 404), (9, 7, 391, 393), (23, 21, 405, 407), (8, 10, 394, 392), (22, 24, 408, 406), (11, 9, 393, 395), (25, 23, 407, 409), (10, 12, 396, 394), (24, 26, 410, 408), (13, 11, 395, 397), (27, 25, 409, 411), (12, 14, 398, 396), (26, 28, 412, 410), (15, 13, 397, 399), (0, 2, 385, 384), (29, 27, 411, 413), (14, 16, 400, 398), (3, 1, 387, 386), (28, 30, 414, 412), (17, 15, 399, 401), (2, 4, 388, 385), (31, 29, 413, 415), (16, 18, 402, 400), (5, 3, 386, 389), (30, 0, 384, 414), (19, 17, 401, 403), (4, 6, 390, 388), (1, 31, 415, 387), (18, 20, 404, 402), (7, 5, 389, 391), (62, 336, 339, 350), (347, 59, 57, 55, 53, 51, 338, 351, 349), (340, 338, 51, 342, 425, 427, 426, 344), (50, 341, 416, 418, 417, 44, 46, 48), (45, 44, 417, 419), (49, 47, 45, 419, 421, 420, 342, 51), (416, 420, 421, 418), (418, 421, 419, 417), (420, 416, 341, 342), (422, 426, 427, 424), (424, 427, 425, 423), (422, 343, 344, 426), (32, 33, 430, 465), (483, 482, 357, 359, 36), (486, 485, 480, 483, 36, 37), (33, 34, 429, 430), (432, 345, 334, 74), (345, 432, 431, 340), (428, 465, 566, 490), (478, 479, 433, 446), (446, 435, 447, 448, 449, 450, 451, 452, 453, 454), (492, 494, 496, 498, 500, 502, 504, 506, 508, 565), (530, 529, 446, 436), (434, 433, 438, 439, 440, 441, 442, 443, 444, 445), (434, 457, 458, 459, 460, 461, 462, 463, 464, 430, 492, 565), (591, 594, 588, 584), (509, 513, 511, 564), (566, 510, 512, 514, 516, 518, 520, 522, 524, 526), (433, 446, 454, 438), (438, 454, 453, 439), (439, 453, 452, 440), (440, 452, 451, 441), (441, 451, 450, 442), (442, 450, 449, 443), (443, 449, 448, 444), (444, 448, 447, 445), (445, 447, 435, 434), (465, 468, 469, 470, 471, 472, 473, 474, 475, 435, 510, 566), (433, 546, 548, 437), (64, 629, 633, 631), (532, 561, 559, 534), (534, 559, 557, 536), (536, 557, 555, 538), (538, 555, 553, 540), (540, 553, 551, 542), (542, 551, 550, 545), (565, 549, 552, 554, 556, 558, 560, 562, 546, 433, 434), (529, 533, 535, 537, 539, 541, 543, 544, 510, 435, 446), (531, 563, 561, 532), (528, 547, 563, 531), (434, 435, 475, 457), (457, 475, 474, 458), (458, 474, 473, 459), (459, 473, 472, 460), (460, 472, 471, 461), (461, 471, 470, 462), (462, 470, 469, 463), (463, 469, 468, 464), (464, 468, 465, 430), (491, 567, 493, 488), (286, 455, 467, 288), (493, 567, 527, 495), (289, 466, 456, 287), (479, 476, 456, 466), (545, 550, 564, 511), (478, 477, 436, 446), (467, 455, 477, 478), (433, 437, 476, 479), (467, 466, 479, 478), (633, 629, 628, 632), (480, 481, 482, 483), (484, 485, 486, 487), (528, 529, 530), (546, 547, 548), (489, 481, 480, 488), (484, 490, 491, 485), (494, 492, 493, 495), (496, 494, 495, 497), (526, 524, 525, 527), (498, 496, 497, 499), (524, 522, 523, 525), (500, 498, 499, 501), (522, 520, 521, 523), (502, 500, 501, 503), (520, 518, 519, 521), (504, 502, 503, 505), (518, 516, 517, 519), (506, 504, 505, 507), (516, 514, 515, 517), (508, 506, 507, 509), (514, 512, 513, 515), (512, 510, 511, 513), (528, 531, 529), (531, 532, 533, 529), (532, 534, 535, 533), (534, 536, 537, 535), (536, 538, 539, 537), (538, 540, 541, 539), (540, 542, 543, 541), (542, 545, 544, 543), (550, 551, 552, 549), (551, 553, 554, 552), (553, 555, 556, 554), (555, 557, 558, 556), (557, 559, 560, 558), (559, 561, 562, 560), (561, 563, 546, 562), (563, 547, 546), (567, 491, 490, 566), (492, 489, 488, 493), (566, 526, 527, 567), (565, 508, 509, 564), (545, 511, 510, 544), (564, 550, 549, 565), (480, 485, 491, 488), (503, 501, 575, 583), (527, 525, 582, 571), (515, 513, 568, 573), (505, 503, 583, 581), (525, 523, 580, 582), (507, 505, 581, 579), (523, 521, 578, 580), (509, 507, 579, 569), (497, 495, 570, 577), (517, 515, 573, 572), (495, 527, 571, 570), (513, 509, 569, 568), (501, 499, 574, 575), (519, 517, 572, 576), (499, 497, 577, 574), (521, 519, 576, 578), (592, 591, 584, 586, 585, 600), (570, 571, 595, 590), (585, 587, 606, 600), (594, 596, 606, 587, 589, 588), (587, 585, 586, 589), (589, 586, 584, 588), (569, 599, 604, 568), (590, 593, 592), (593, 591, 592), (594, 597, 596), (597, 595, 596), (594, 591, 593, 597), (597, 593, 590, 595), (573, 568, 604, 596, 595, 571, 582, 580, 578, 576, 572), (598, 601, 602, 603, 599, 592, 600), (604, 607, 608, 609, 605, 606, 596), (604, 599, 603, 607), (607, 603, 602, 608), (608, 602, 601, 609), (609, 601, 598, 605), (579, 581, 583, 575, 574, 577, 570, 590, 592, 599, 569), (547, 528, 610, 611), (613, 611, 617, 619), (611, 610, 616, 617), (619, 618, 622, 623), (617, 616, 618, 619), (615, 613, 619, 623, 621, 624), (610, 612, 618, 616), (612, 614, 625, 620, 622, 618), (625, 624, 621, 620), (621, 623, 622, 620), (614, 615, 624, 625), (152, 157, 159, 154), (155, 158, 156, 153), (154, 159, 158, 155), (791, 790, 145, 148), (147, 150, 148, 145), (144, 149, 151, 146), (146, 151, 150, 147), (626, 683, 684, 627, 116, 66, 67, 117), (639, 640, 629, 64), (640, 641, 628, 629), (67, 66, 153, 156), (631, 633, 455, 286), (72, 630, 632, 628), (635, 634, 636, 637), (116, 627, 640, 639), (626, 117, 638, 641), (637, 636, 641, 640), (476, 437, 548, 547, 611, 632, 456), (455, 633, 610, 528, 530, 436, 477), (684, 679, 643, 627), (646, 681, 678, 645), (677, 644, 643, 679), (649, 663, 681, 646), (667, 651, 771, 666), (664, 770, 648, 662), (669, 652, 651, 667), (655, 652, 669, 711), (671, 656, 655), (658, 675, 672, 657), (661, 673, 675, 658), (600, 606, 660, 674, 673, 661), (650, 668, 772, 773), (606, 605, 625, 660), (600, 661, 624, 598), (624, 661, 658, 615), (614, 659, 660, 625), (634, 632, 611, 613), (610, 633, 635, 612), (627, 643, 637, 640), (642, 626, 641, 636), (659, 647, 682, 681, 646, 658, 675, 676), (615, 658, 646, 645, 613), (614, 612, 644, 647, 659), (637, 643, 644, 612, 635), (634, 613, 645, 642, 636), (648, 770, 771, 651, 656, 659, 647), (652, 655, 656, 651), (654, 653, 650, 657), (669, 667, 756, 707), (657, 672, 654), (654, 725, 670, 653), (740, 748, 735, 716), (653, 670, 668, 650), (772, 668, 753, 706), (646, 658, 657, 650, 773, 769, 649), (772, 666, 664, 665), (678, 681, 694, 690), (671, 655, 697, 699, 700, 698, 674, 676), (655, 654, 702, 697), (672, 675, 673, 701, 703, 704, 702, 654), (671, 676, 659, 656), (676, 674, 660, 659), (645, 678, 680, 642), (682, 677, 689, 693), (683, 626, 642, 680), (680, 678, 690, 692), (683, 680, 692, 695), (682, 662, 648, 647), (677, 682, 647, 644), (681, 663, 686, 694), (688, 687, 685, 686), (690, 689, 691, 692), (694, 686, 685, 693), (690, 694, 693, 689), (691, 696, 695, 692), (679, 684, 696, 691), (677, 679, 691, 689), (663, 665, 688, 686), (665, 664, 687, 688), (684, 683, 695, 696), (664, 662, 685, 687), (662, 682, 693, 685), (697, 702, 704, 699), (699, 704, 703, 700), (700, 703, 701, 698), (673, 674, 698, 701), (753, 756, 705, 706), (711, 669, 718, 729, 730, 731), (710, 716, 735, 709), (666, 772, 706, 705), (667, 666, 705, 756), (668, 670, 708, 753), (742, 741, 723, 724), (715, 714, 712, 713), (710, 709, 714, 715), (753, 708, 720, 752, 754, 755), (765, 739, 713, 712), (708, 670, 717, 720), (709, 735, 737, 738, 736, 724), (654, 655, 711, 725), (669, 707, 721, 718), (765, 712, 766), (743, 744, 719, 722), (715, 713, 761, 722), (716, 710, 719, 732, 733, 734), (741, 764, 766, 723), (745, 742, 724, 736), (712, 714, 723, 766), (670, 725, 727, 728, 726, 717), (721, 757, 764, 741), (714, 709, 724, 723), (713, 739, 761), (710, 715, 722, 719), (745, 736, 738, 746), (746, 738, 737, 747), (747, 737, 735, 748), (749, 726, 728, 750), (750, 728, 727, 751), (751, 727, 725, 740), (744, 749, 732, 719), (717, 726, 749, 744), (734, 751, 740, 716), (733, 750, 751, 734), (732, 749, 750, 733), (731, 747, 748, 711), (730, 746, 747, 731), (729, 745, 746, 730), (729, 718, 742, 745), (707, 756, 758, 759, 757, 721), (720, 717, 744, 743), (756, 753, 739, 765), (761, 760, 743, 722), (718, 721, 741, 742), (725, 711, 748, 740), (739, 762, 761), (762, 763, 761), (763, 760, 761), (764, 767, 766), (767, 768, 766), (768, 765, 766), (739, 753, 755, 762), (762, 755, 754, 763), (763, 754, 752, 760), (764, 757, 759, 767), (767, 759, 758, 768), (768, 758, 756, 765), (752, 720, 743, 760), (605, 598, 624, 625), (771, 770, 664, 666), (769, 773, 772, 665), (769, 665, 663, 649), (777, 820, 821, 792, 794), (774, 149, 144, 775), (783, 785, 789, 782), (824, 825, 784, 785, 826, 827), (780, 788, 784, 781), (782, 789, 787, 775, 778), (774, 786, 788, 780, 776), (812, 800, 801, 817), (781, 796, 798, 808, 810, 811, 809), (788, 786, 787, 789), (784, 788, 789, 785), (774, 775, 787, 786), (157, 152, 790, 791), (145, 790, 778, 775, 144, 146, 147), (148, 150, 151, 149, 774, 776, 791), (823, 822, 779, 795, 793), (822, 826, 785, 783, 779), (794, 792, 103, 190), (781, 784, 825, 820, 777), (796, 781, 777, 794), (813, 816, 783, 782), (808, 798, 797, 805), (780, 781, 796), (804, 806, 807, 805, 797, 780), (816, 818, 819, 817, 801, 799, 783), (783, 782, 799), (782, 800, 812, 814, 815, 813), (783, 799, 795, 779), (638, 117, 797, 798), (639, 801, 800, 116), (778, 802, 800, 782), (776, 780, 797, 803), (67, 803, 797, 117), (66, 116, 800, 802), (152, 154, 155, 153, 66, 802, 778, 790), (157, 791, 776, 803, 67, 156, 158, 159), (638, 798, 796, 794, 190, 194, 168, 72), (795, 799, 801, 639, 64, 169, 195, 187), (804, 809, 811, 806), (806, 811, 810, 807), (807, 810, 808, 805), (812, 817, 819, 814), (814, 819, 818, 815), (815, 818, 816, 813), (780, 781, 809, 804), (823, 821, 824, 827), (820, 825, 824, 821), (826, 822, 823, 827), (103, 792, 821, 823, 793, 102, 106, 107), (834, 836, 843, 830), (832, 833, 262, 263), (256, 264, 835, 841), (830, 843, 842, 829), (835, 831, 837, 838), (833, 832, 829, 842), (828, 831, 259, 257), (265, 266, 836, 834), (832, 834, 830, 829), (840, 838, 837, 839), (841, 835, 838, 840), (842, 843, 836, 833), (840, 839, 828, 841), (831, 828, 839, 837)])
_uv = me_cylinder_001.uv_layers.new(name='UVMap')
_uv.uv.foreach_set('vector', [1.0, 0.9073, 1.0, 1.0, 0.9375, 1.0, 0.9375, 0.9073, 0.9375, 0.9073, 0.906, 0.9073, 0.9192, 0.9073, 0.9375, 0.9073, 0.9375, 0.5, 0.9375, 0.5927, 0.906, 0.5927, 0.875, 0.5486, 0.875, 0.5, 0.8125, 0.9073, 0.8125, 1.0, 0.75, 1.0, 0.75, 0.9073, 0.75, 0.9073, 0.75, 1.0, 0.6875, 1.0, 0.6875, 0.9073, 0.6875, 0.9073, 0.6875, 1.0, 0.625, 1.0, 0.625, 0.9073, 0.625, 0.9073, 0.625, 1.0, 0.5625, 1.0, 0.5625, 0.9073, 0.5625, 0.9073, 0.5625, 1.0, 0.5, 1.0, 0.5, 0.9073, 0.5, 0.9073, 0.5, 1.0, 0.4375, 1.0, 0.4375, 0.9073, 0.4375, 0.9073, 0.4375, 1.0, 0.375, 1.0, 0.375, 0.9073, 0.375, 0.9073, 0.375, 1.0, 0.3125, 1.0, 0.3125, 0.9073, 0.3125, 0.9073, 0.3125, 1.0, 0.25, 1.0, 0.25, 0.9073, 0.25, 0.9073, 0.25, 1.0, 0.1875, 1.0, 0.1875, 0.9073, 0.1875, 0.9073, 0.1875, 1.0, 0.125, 1.0, 0.125, 0.9073, 0.9309, 0.3249, 0.9458, 0.25, 0.9458, 0.25, 0.9309, 0.3249, 0.125, 0.9073, 0.125, 1.0, 0.0625, 1.0, 0.0625, 0.9073, 0.0625, 0.9073, 0.0625, 1.0, 0.0, 1.0, 0.0, 0.9073, 0.1116, 0.1116, 0.1751, 0.06913, 0.1751, 0.06913, 0.1116, 0.1116, 0.0625, 0.5, 0.0625, 0.5927, 0.0, 0.5927, 0.0, 0.5, 0.0625, 0.5927, 0.0625, 0.9073, 0.0, 0.9073, 0.0, 0.5927, 0.125, 0.5, 0.125, 0.5927, 0.0625, 0.5927, 0.0625, 0.5, 0.125, 0.5927, 0.125, 0.9073, 0.0625, 0.9073, 0.0625, 0.5927, 0.1875, 0.5, 0.1875, 0.5927, 0.125, 0.5927, 0.125, 0.5, 0.125, 0.9073, 0.125, 0.5927, 0.125, 0.5927, 0.125, 0.9073, 0.25, 0.5, 0.25, 0.5927, 0.1875, 0.5927, 0.1875, 0.5, 0.3125, 0.5, 0.3125, 0.5927, 0.25, 0.5927, 0.25, 0.5, 0.375, 0.5, 0.375, 0.5927, 0.3125, 0.5927, 0.3125, 0.5, 0.125, 0.9073, 0.125, 0.5927, 0.125, 0.5927, 0.125, 0.9073, 0.4375, 0.5, 0.4375, 0.5927, 0.375, 0.5927, 0.375, 0.5, 0.5, 0.5, 0.5, 0.5927, 0.4375, 0.5927, 0.4375, 0.5, 0.5625, 0.5, 0.5625, 0.5927, 0.5, 0.5927, 0.5, 0.5, 0.625, 0.5, 0.625, 0.5927, 0.5625, 0.5927, 0.5625, 0.5, 0.625, 0.5927, 0.625, 0.9073, 0.5625, 0.9073, 0.5625, 0.5927, 0.6875, 0.5, 0.6875, 0.5927, 0.625, 0.5927, 0.625, 0.5, 0.6875, 0.5927, 0.6875, 0.9073, 0.625, 0.9073, 0.625, 0.5927, 0.75, 0.5, 0.75, 0.5927, 0.6875, 0.5927, 0.6875, 0.5, 0.75, 0.5927, 0.75, 0.9073, 0.6875, 0.9073, 0.6875, 0.5927, 0.8125, 0.5, 0.8125, 0.5927, 0.75, 0.5927, 0.75, 0.5, 0.8125, 0.5927, 0.8125, 0.9073, 0.75, 0.9073, 0.75, 0.5927, 0.906, 0.5927, 0.9375, 0.5927, 0.9375, 0.5927, 0.9192, 0.5927, 0.9375, 0.9073, 0.9375, 1.0, 0.875, 1.0, 0.875, 0.9514, 0.906, 0.9073, 0.875, 0.5, 0.875, 0.5486, 0.8518, 0.5927, 0.8125, 0.5927, 0.8125, 0.5, 1.0, 0.9073, 0.9375, 0.9073, 0.9192, 0.9073, 0.9153, 0.9073, 1.0, 0.5, 1.0, 0.5927, 0.9375, 0.5927, 0.9375, 0.5, 0.9375, 0.5927, 1.0, 0.5927, 1.0, 0.5927, 0.9375, 0.5927, 0.625, 0.9445, 0.6088, 0.983, 0.5698, 1.0, 0.4616, 1.0, 0.437, 0.9224, 0.437, 0.8209, 0.4616, 0.75, 0.5698, 0.75, 0.6088, 0.767, 0.625, 0.8055, 0.625, 0.8518, 0.625, 0.8982, 0.4616, 0.75, 0.4133, 0.7203, 0.5821, 0.7199, 0.5698, 0.75, 0.625, 0.1352, 0.4676, 0.2385, 0.5, 0.1352, 0.3418, 0.5003, 0.4011, 0.5284, 0.375, 0.5494, 0.2917, 0.5494, 0.4616, 1.0, 0.5698, 1.0, 0.5821, 0.03007, 0.2095, 0.5927, 0.375, 0.2896, 0.2917, 0.444, 0.125, 0.5821, 0.25, 0.3586, 1.0, 0.5, 1.0, 1.0, 0.875, 1.0, 0.875, 0.5, 0.875, 0.5, 0.875, 1.0, 0.75, 1.0, 0.75, 0.5, 0.75, 0.5, 0.75, 1.0, 0.625, 1.0, 0.625, 0.5, 0.625, 0.5, 0.625, 1.0, 0.5, 1.0, 0.5, 0.5, 0.5, 0.5, 0.5, 1.0, 0.375, 1.0, 0.375, 0.5, 0.1043, 0.3738, 0.05301, 0.25, 0.05301, 0.25, 0.1043, 0.3738, 0.375, 0.5, 0.375, 1.0, 0.25, 1.0, 0.25, 0.5, 0.25, 0.5, 0.25, 1.0, 0.125, 1.0, 0.125, 0.5, 0.125, 0.5, 0.125, 1.0, 0.0, 1.0, 0.0, 0.5, 0.8195, 0.6627, 0.8195, 0.619, 0.875, 0.619, 0.875, 0.6627, 0.625, 0.08731, 0.625, 0.131, 0.625, 0.1352, 0.6066, 0.09011, 0.6805, 0.7209, 0.6805, 0.75, 0.625, 0.75, 0.6262, 0.7208, 0.6262, 0.7208, 0.625, 0.75, 0.5698, 0.75, 0.5821, 0.7199, 0.6805, 0.7209, 0.6805, 0.6627, 0.6805, 0.6627, 0.6805, 0.7209, 0.7917, 0.5712, 0.7917, 0.5603, 0.7917, 0.5603, 0.7083, 0.5821, 0.7083, 0.5712, 0.7083, 0.5603, 0.7083, 0.5494, 0.7083, 0.5494, 0.7083, 0.5572, 0.7083, 0.5743, 0.7083, 0.5821, 0.7083, 0.5603, 0.7083, 0.5494, 0.7083, 0.5494, 0.7083, 0.5603, 0.7083, 0.5494, 0.7917, 0.5494, 0.7917, 0.5494, 0.7639, 0.5494, 0.7361, 0.5494, 0.7083, 0.5494, 0.7917, 0.5821, 0.7083, 0.5821, 0.7083, 0.5821, 0.7361, 0.5821, 0.7639, 0.5821, 0.7917, 0.5821, 0.7361, 0.5821, 0.7083, 0.5821, 0.7083, 0.5821, 0.7361, 0.5821, 0.7639, 0.5576, 0.7639, 0.5657, 0.7361, 0.5657, 0.7361, 0.5576, 0.375, 0.6006, 0.375, 0.5821, 0.4583, 0.5821, 0.4583, 0.5999, 0.4616, 1.0, 0.2095, 0.5927, 0.1982, 0.7203, 0.437, 0.9224, 0.6081, 0.2143, 0.5381, 0.2006, 0.625, 0.2006, 0.6081, 0.2143, 0.7917, 0.5985, 0.7917, 0.6148, 0.7083, 0.6148, 0.7083, 0.5985, 0.375, 0.6006, 0.25, 0.3586, 0.125, 0.5821, 0.375, 0.5821, 0.375, 0.1778, 0.375, 0.3262, 0.3492, 0.4761, 0.375, 0.5722, 0.375, 0.5821, 0.375, 0.1679, 0.7639, 0.5494, 0.7917, 0.5494, 0.7917, 0.5494, 0.7639, 0.5494, 0.7361, 0.5494, 0.7361, 0.5576, 0.7361, 0.5657, 0.7361, 0.5739, 0.7361, 0.5821, 0.7361, 0.5821, 0.7361, 0.5743, 0.7361, 0.5572, 0.7361, 0.5494, 0.7083, 0.5572, 0.7361, 0.5572, 0.7361, 0.5743, 0.7083, 0.5743, 0.7639, 0.5821, 0.7639, 0.5739, 0.7639, 0.5657, 0.7639, 0.5576, 0.7639, 0.5494, 0.7639, 0.5494, 0.7639, 0.5572, 0.7639, 0.5743, 0.7639, 0.5821, 0.7917, 0.5821, 0.7639, 0.5821, 0.7639, 0.5821, 0.7917, 0.5821, 0.7639, 0.5572, 0.7917, 0.5572, 0.7917, 0.5743, 0.7639, 0.5743, 0.7639, 0.5739, 0.7361, 0.5739, 0.7361, 0.5657, 0.7639, 0.5657, 0.7917, 0.5494, 0.7917, 0.5603, 0.7917, 0.5712, 0.7917, 0.5821, 0.7917, 0.5821, 0.7917, 0.5743, 0.7917, 0.5572, 0.7917, 0.5494, 0.7361, 0.5572, 0.7083, 0.5572, 0.7083, 0.5494, 0.7361, 0.5494, 0.7361, 0.5821, 0.7083, 0.5821, 0.7083, 0.5743, 0.7361, 0.5743, 0.7917, 0.5572, 0.7639, 0.5572, 0.7639, 0.5494, 0.7917, 0.5494, 0.7917, 0.5821, 0.7639, 0.5821, 0.7639, 0.5743, 0.7917, 0.5743, 0.7083, 0.5494, 0.7361, 0.5494, 0.7361, 0.5494, 0.7083, 0.5494, 0.7639, 0.5494, 0.7639, 0.5576, 0.7361, 0.5576, 0.7361, 0.5494, 0.7639, 0.5821, 0.7361, 0.5821, 0.7361, 0.5739, 0.7639, 0.5739, 0.5199, 0.5993, 0.0, 0.0, 0.7083, 0.5712, 0.4583, 0.5724, 0.4583, 0.5724, 0.4583, 0.5821, 0.4583, 0.5821, 0.7083, 0.6148, 0.7083, 0.5821, 0.7083, 0.5985, 0.7083, 0.5603, 0.7083, 0.5712, 0.7083, 0.5712, 0.7083, 0.5603, 0.7917, 0.5712, 0.7917, 0.5603, 0.7917, 0.5603, 0.7917, 0.5712, 0.375, 0.1254, 0.375, 0.1352, 0.25, 0.3586, 0.375, 0.6006, 0.375, 0.619, 0.375, 0.6285, 0.375, 0.4544, 0.375, 0.2849, 0.7083, 0.5821, 0.7917, 0.5821, 0.7917, 0.5985, 0.7083, 0.5985, 0.375, 0.619, 0.375, 0.6006, 0.4583, 0.5999, 0.4583, 0.6176, 0.5, 0.1352, 0.4676, 0.2385, 0.375, 0.2896, 0.4583, 0.1352, 0.4583, 0.1352, 0.375, 0.2896, 0.25, 0.3586, 0.375, 0.1352, 0.625, 0.5494, 0.7083, 0.5494, 0.7083, 0.5603, 0.7917, 0.5494, 0.875, 0.5494, 0.7917, 0.5603, 0.4489, 0.5627, 0.4583, 0.5656, 0.4583, 0.5695, 0.4488, 0.5724, 0.375, 0.5722, 0.375, 0.5625, 0.4583, 0.1679, 0.4583, 0.1679, 0.4583, 0.1776, 0.4583, 0.1776, 0.4583, 0.1776, 0.4583, 0.1873, 0.4583, 0.1873, 0.4583, 0.1872, 0.4583, 0.187, 0.4583, 0.1855, 0.4583, 0.1844, 0.4583, 0.1805, 0.4583, 0.1793, 0.4583, 0.1779, 0.4583, 0.1777, 0.4583, 0.1776, 0.0, 0.0, 0.0, 0.0, 0.0, 0.0, 0.0, 0.0, 0.4676, 0.2385, 0.7917, 0.5712, 0.3886, 0.2804, 0.2483, 0.175, 0.175, 0.1031, 0.2695, 0.1169, 0.4583, 0.1873, 0.4583, 0.1776, 0.4583, 0.1679, 0.7083, 0.5603, 0.7083, 0.5712, 0.611, 0.5659, 0.4538, 0.5524, 0.4583, 0.5999, 0.4583, 0.5724, 0.4583, 0.5627, 0.2495, 0.3064, 0.07692, 0.09445, 0.01423, 0.01746, 0.0, 0.0, 0.0, 0.0, 0.5199, 0.5993, 0.7083, 0.5603, 0.7083, 0.5712, 0.7083, 0.5603, 0.7917, 0.5712, 0.7917, 0.5821, 0.7917, 0.5821, 0.7917, 0.5494, 0.7917, 0.5603, 0.7917, 0.5603, 0.7917, 0.5494, 0.7083, 0.5603, 0.7083, 0.5712, 0.7083, 0.5712, 0.7083, 0.5603, 0.7917, 0.5712, 0.7917, 0.5603, 0.7917, 0.5603, 0.7917, 0.5712, 0.7917, 0.6148, 0.625, 0.1352, 0.625, 0.131, 0.8195, 0.619, 0.7732, 0.619, 0.7268, 0.619, 0.6805, 0.619, 0.6304, 0.6186, 0.625, 0.6148, 0.7083, 0.6148, 0.7083, 0.5712, 0.7083, 0.5603, 0.7083, 0.5603, 0.7083, 0.5821, 0.7083, 0.5712, 0.7083, 0.5821, 0.7917, 0.5603, 0.7917, 0.5712, 0.7917, 0.5603, 0.7083, 0.5603, 0.7083, 0.5603, 0.7083, 0.5603, 0.5381, 0.5494, 0.625, 0.5494, 0.625, 0.2006, 0.5381, 0.2006, 0.7917, 0.5603, 0.7917, 0.5603, 0.7917, 0.5603, 0.7083, 0.5603, 0.5209, 0.5494, 0.5381, 0.5494, 0.7083, 0.5603, 0.7917, 0.5603, 0.5381, 0.2006, 0.5208, 0.2006, 0.7917, 0.5603, 0.4512, 0.2006, 0.4538, 0.1976, 0.7917, 0.5603, 0.5208, 0.2006, 0.375, 0.5569, 0.375, 0.5625, 0.375, 0.4468, 0.3393, 0.4907, 0.4512, 0.5494, 0.5209, 0.5494, 0.7083, 0.5603, 0.4538, 0.5524, 0.4538, 0.1976, 0.6625, 0.4244, 0.7917, 0.5712, 0.7917, 0.5603, 0.4583, 0.6176, 0.4583, 0.5999, 0.5199, 0.5993, 0.5, 0.6169, 0.5199, 0.5993, 0.625, 0.6148, 0.5, 0.6169, 0.7917, 0.5712, 0.7917, 0.5712, 0.4676, 0.2385, 0.7917, 0.6148, 0.7284, 0.439, 0.625, 0.1352, 0.7284, 0.439, 0.6755, 0.2923, 0.625, 0.1352, 0.6755, 0.2923, 0.6412, 0.1972, 0.625, 0.1352, 0.6412, 0.1972, 0.6307, 0.1683, 0.625, 0.1352, 0.5199, 0.5993, 0.553, 0.5847, 0.625, 0.6148, 0.553, 0.5847, 0.5904, 0.5677, 0.625, 0.6148, 0.5904, 0.5677, 0.6432, 0.5716, 0.625, 0.6148, 0.6432, 0.5716, 0.6812, 0.5705, 0.625, 0.6148, 0.7083, 0.5821, 0.7083, 0.5779, 0.7083, 0.5744, 0.7083, 0.572, 0.7083, 0.5712, 0.7083, 0.5603, 0.7083, 0.5712, 0.7917, 0.5712, 0.7989, 0.5826, 0.8191, 0.6154, 0.8536, 0.6624, 0.8952, 0.7173, 0.7917, 0.5712, 0.7917, 0.5603, 0.5199, 0.5993, 0.7083, 0.5712, 0.7197, 0.5764, 0.553, 0.5847, 0.553, 0.5847, 0.7197, 0.5764, 0.7083, 0.5712, 0.647, 0.5913, 0.647, 0.5913, 0.7083, 0.5712, 0.7083, 0.5779, 0.6768, 0.6087, 0.6768, 0.6087, 0.7083, 0.5779, 0.7083, 0.5821, 0.7083, 0.6148, 0.7917, 0.6148, 0.7917, 0.5821, 0.7917, 0.5779, 0.7284, 0.439, 0.7284, 0.439, 0.7917, 0.5779, 0.7917, 0.5712, 0.6686, 0.2612, 0.6686, 0.2612, 0.7917, 0.5712, 0.7989, 0.5826, 0.5437, 0.2285, 0.5437, 0.2285, 0.7989, 0.5826, 0.7917, 0.5712, 0.4676, 0.2385, 0.7917, 0.6148, 0.7917, 0.5985, 0.7917, 0.5821, 0.4583, 0.5582, 0.4583, 0.5583, 0.4583, 0.5575, 0.4583, 0.5583, 0.4583, 0.5594, 0.4583, 0.5575, 0.4583, 0.5594, 0.4583, 0.5608, 0.4583, 0.5575, 0.4583, 0.5608, 0.4583, 0.5627, 0.4583, 0.5575, 0.4583, 0.1873, 0.4673, 0.1795, 0.4538, 0.1976, 0.4673, 0.1795, 0.4583, 0.1907, 0.4538, 0.1976, 0.4583, 0.1907, 0.4583, 0.1914, 0.4538, 0.1976, 0.4583, 0.1914, 0.4583, 0.1914, 0.4538, 0.1976, 0.4583, 0.1873, 0.4583, 0.1873, 0.2867, 0.1172, 0.4539, 0.1874, 0.4539, 0.1874, 0.2867, 0.1172, 0.0, 0.0, 0.3795, 0.1594, 0.0, 0.0, 0.0, 0.0, 0.0, 0.0, 0.0, 0.0, 0.0, 0.0, 0.0, 0.0, 0.0, 0.0, 0.0, 0.0, 0.4583, 0.5627, 0.4583, 0.5627, 0.4583, 0.5608, 0.4583, 0.5608, 0.4583, 0.5608, 0.4583, 0.5608, 0.4583, 0.5575, 0.4583, 0.5575, 0.0, 0.0, 0.0, 0.0, 0.0, 0.0, 0.0, 0.0, 0.0, 0.0, 0.0, 0.0, 0.0, 0.0, 0.0, 0.0, 0.0, 0.0, 0.0, 0.0, 0.0, 0.0, 0.0, 0.0, 0.7268, 0.619, 0.7268, 0.6627, 0.7268, 0.6627, 0.7268, 0.619, 0.7268, 0.7209, 0.7732, 0.7209, 0.7732, 0.75, 0.7268, 0.75, 0.7268, 0.619, 0.7732, 0.619, 0.7732, 0.6627, 0.7268, 0.6627, 0.7268, 0.6627, 0.7732, 0.6627, 0.7732, 0.7209, 0.7268, 0.7209, 0.6805, 0.6627, 0.6805, 0.619, 0.6805, 0.619, 0.6805, 0.6627, 0.625, 0.9445, 0.625, 0.8982, 0.625, 0.8982, 0.625, 0.9445, 0.6805, 0.75, 0.6805, 0.7209, 0.6805, 0.7209, 0.6805, 0.7374, 0.6805, 0.7409, 0.6805, 0.75, 0.625, 0.8518, 0.625, 0.8055, 0.625, 0.8055, 0.625, 0.8518, 0.6304, 0.6186, 0.6286, 0.6624, 0.6066, 0.6599, 0.625, 0.6148, 0.6286, 0.6624, 0.6262, 0.7208, 0.5821, 0.7199, 0.6066, 0.6599, 0.6805, 0.619, 0.6805, 0.6627, 0.6286, 0.6624, 0.6304, 0.6186, 0.6805, 0.6627, 0.6805, 0.7209, 0.6262, 0.7208, 0.6286, 0.6624, 0.625, 0.0, 0.625, 0.02913, 0.5821, 0.03007, 0.5698, 0.0, 0.625, 0.02913, 0.625, 0.08731, 0.6066, 0.09011, 0.5821, 0.03007, 0.8195, 0.75, 0.8195, 0.7209, 0.875, 0.7209, 0.875, 0.75, 0.8195, 0.7209, 0.8195, 0.6627, 0.875, 0.6627, 0.875, 0.7209, 0.6805, 0.619, 0.7268, 0.619, 0.7268, 0.6627, 0.6805, 0.6627, 0.6805, 0.6627, 0.7268, 0.6627, 0.7268, 0.7209, 0.6805, 0.7209, 0.7732, 0.619, 0.8195, 0.619, 0.8195, 0.6627, 0.7732, 0.6627, 0.7732, 0.6627, 0.8195, 0.6627, 0.8195, 0.7209, 0.7732, 0.7209, 0.7268, 0.7209, 0.7268, 0.75, 0.7268, 0.75, 0.7268, 0.7409, 0.7268, 0.7374, 0.7268, 0.7209, 0.7268, 0.6627, 0.7268, 0.7209, 0.7268, 0.7209, 0.7268, 0.6627, 0.8195, 0.619, 0.8195, 0.6627, 0.8195, 0.6627, 0.8195, 0.619, 0.7732, 0.75, 0.7732, 0.7209, 0.7732, 0.7209, 0.7732, 0.7374, 0.7732, 0.7409, 0.7732, 0.75, 0.7732, 0.6627, 0.7732, 0.619, 0.7732, 0.619, 0.7732, 0.6627, 0.8195, 0.7209, 0.8195, 0.75, 0.8195, 0.75, 0.8195, 0.7409, 0.8195, 0.7374, 0.8195, 0.7209, 0.7732, 0.7209, 0.7732, 0.6627, 0.7732, 0.6627, 0.7732, 0.7209, 0.8195, 0.6627, 0.8195, 0.7209, 0.8195, 0.7209, 0.8195, 0.6627, 0.6805, 0.619, 0.7268, 0.619, 0.7268, 0.619, 0.6805, 0.619, 0.7732, 0.619, 0.8195, 0.619, 0.8195, 0.619, 0.7732, 0.619, 0.25, 0.4341, 0.3957, 0.3738, 0.4197, 0.4197, 0.25, 0.49, 0.3957, 0.3738, 0.447, 0.25, 0.49, 0.25, 0.4197, 0.4197, 0.447, 0.25, 0.3957, 0.1262, 0.4197, 0.08029, 0.49, 0.25, 0.3957, 0.1262, 0.25, 0.06586, 0.25, 0.01, 0.4197, 0.08029, 0.25, 0.06586, 0.1043, 0.1262, 0.08029, 0.08029, 0.25, 0.01, 0.1043, 0.1262, 0.05301, 0.25, 0.01, 0.25, 0.08029, 0.08029, 0.05301, 0.25, 0.1043, 0.3738, 0.08029, 0.4197, 0.01, 0.25, 0.1043, 0.3738, 0.25, 0.4341, 0.25, 0.49, 0.08029, 0.4197, 0.3957, 0.3738, 0.25, 0.4341, 0.1043, 0.3738, 0.05301, 0.25, 0.1043, 0.1262, 0.25, 0.06586, 0.3957, 0.1262, 0.447, 0.25, 0.1043, 0.1262, 0.25, 0.06586, 0.25, 0.06586, 0.1043, 0.1262, 0.3957, 0.1262, 0.447, 0.25, 0.447, 0.25, 0.3957, 0.1262, 0.3957, 0.3738, 0.25, 0.4341, 0.25, 0.4341, 0.3957, 0.3738, 0.25, 0.4341, 0.1043, 0.3738, 0.1043, 0.3738, 0.25, 0.4341, 0.05301, 0.25, 0.1043, 0.1262, 0.1043, 0.1262, 0.05301, 0.25, 0.25, 0.06586, 0.3957, 0.1262, 0.3957, 0.1262, 0.25, 0.06586, 0.447, 0.25, 0.3957, 0.3738, 0.3957, 0.3738, 0.447, 0.25, 0.4488, 0.1776, 0.4583, 0.1804, 0.4583, 0.1844, 0.4489, 0.1873, 0.375, 0.1875, 0.375, 0.1778, 0.3037, 0.4196, 0.3393, 0.4907, 0.3393, 0.4907, 0.3037, 0.4196, 0.4583, 0.1844, 0.4583, 0.1804, 0.4583, 0.1805, 0.4583, 0.1844, 0.4583, 0.5627, 0.4583, 0.5627, 0.4583, 0.5627, 0.4583, 0.5627, 0.4583, 0.1873, 0.4583, 0.1873, 0.4583, 0.1873, 0.4583, 0.1873, 0.4583, 0.5627, 0.4583, 0.5724, 0.4583, 0.5724, 0.4583, 0.5723, 0.4583, 0.5721, 0.4583, 0.5707, 0.4583, 0.5695, 0.4583, 0.5656, 0.4583, 0.5645, 0.4583, 0.563, 0.4583, 0.5628, 0.4583, 0.5627, 0.375, 0.2006, 0.375, 0.1931, 0.375, 0.1875, 0.4489, 0.1873, 0.4583, 0.1873, 0.4583, 0.1873, 0.4538, 0.1976, 0.4512, 0.2006, 0.125, 0.5821, 0.2917, 0.444, 0.4583, 0.1776, 0.4583, 0.1776, 0.4488, 0.1776, 0.375, 0.1778, 0.4583, 0.1776, 0.4583, 0.1776, 0.4583, 0.1776, 0.4583, 0.1776, 0.375, 0.5494, 0.4512, 0.5494, 0.4538, 0.5524, 0.4583, 0.5627, 0.4583, 0.5627, 0.4489, 0.5627, 0.375, 0.5625, 0.375, 0.5569, 0.4583, 0.5724, 0.4583, 0.5724, 0.4583, 0.5724, 0.4583, 0.5724, 0.375, 0.5821, 0.375, 0.5722, 0.4488, 0.5724, 0.4583, 0.5724, 0.4583, 0.5724, 0.4583, 0.5821, 0.4583, 0.5627, 0.4583, 0.5627, 0.4489, 0.5627, 0.4583, 0.5627, 0.4583, 0.5627, 0.4489, 0.5627, 0.4583, 0.5627, 0.4583, 0.5627, 0.4489, 0.5627, 0.4583, 0.5627, 0.4583, 0.5627, 0.4489, 0.5627, 0.4583, 0.5695, 0.4583, 0.5707, 0.4488, 0.5724, 0.4583, 0.5707, 0.4583, 0.5716, 0.4488, 0.5724, 0.4583, 0.5716, 0.4583, 0.5723, 0.4488, 0.5724, 0.4583, 0.5723, 0.4583, 0.5725, 0.4488, 0.5724, 0.4583, 0.1844, 0.4583, 0.1855, 0.4489, 0.1873, 0.4583, 0.1855, 0.4583, 0.1864, 0.4489, 0.1873, 0.4583, 0.1864, 0.4583, 0.187, 0.4489, 0.1873, 0.4583, 0.187, 0.4583, 0.1872, 0.4489, 0.1873, 0.4583, 0.1776, 0.4583, 0.1776, 0.4488, 0.1776, 0.4583, 0.1776, 0.4583, 0.1776, 0.4488, 0.1776, 0.4583, 0.1776, 0.4583, 0.1776, 0.4488, 0.1776, 0.4583, 0.1776, 0.4583, 0.1776, 0.4488, 0.1776, 0.4583, 0.5695, 0.4583, 0.5695, 0.4583, 0.5707, 0.4583, 0.5707, 0.4583, 0.5707, 0.4583, 0.5707, 0.4583, 0.5721, 0.4583, 0.5724, 0.4583, 0.5724, 0.4583, 0.5721, 0.4583, 0.5723, 0.4583, 0.5724, 0.4583, 0.5724, 0.4583, 0.5723, 0.4583, 0.5724, 0.4583, 0.5724, 0.4583, 0.5627, 0.4583, 0.5627, 0.4583, 0.5628, 0.4583, 0.5627, 0.4583, 0.5627, 0.4583, 0.5628, 0.4583, 0.563, 0.4583, 0.5627, 0.4583, 0.5627, 0.4583, 0.563, 0.4583, 0.5645, 0.4583, 0.5645, 0.4583, 0.5645, 0.4583, 0.5645, 0.4583, 0.5656, 0.4583, 0.5656, 0.4583, 0.1776, 0.4583, 0.1776, 0.4583, 0.1777, 0.4583, 0.1776, 0.4583, 0.1776, 0.4583, 0.1777, 0.4583, 0.1779, 0.4583, 0.1776, 0.4583, 0.1776, 0.4583, 0.1779, 0.4583, 0.1793, 0.4583, 0.1793, 0.4583, 0.1793, 0.4583, 0.1793, 0.4583, 0.1805, 0.4583, 0.1804, 0.4583, 0.1844, 0.4583, 0.1844, 0.4583, 0.1855, 0.4583, 0.1855, 0.4583, 0.1855, 0.4583, 0.1855, 0.4583, 0.187, 0.4583, 0.1873, 0.4583, 0.1873, 0.4583, 0.187, 0.4583, 0.1872, 0.4583, 0.1873, 0.4583, 0.1873, 0.4583, 0.1872, 0.4583, 0.1873, 0.4583, 0.1873, 0.4583, 0.5695, 0.4583, 0.5656, 0.4583, 0.5656, 0.4583, 0.5695, 0.375, 0.6285, 0.375, 0.619, 0.4583, 0.6176, 0.5, 0.6169, 0.625, 0.6148, 0.6066, 0.6599, 0.5821, 0.7199, 0.4133, 0.7203, 0.375, 0.6802, 0.125, 0.6285, 0.125, 0.6802, 0.2095, 0.5927, 0.5821, 0.03007, 0.6066, 0.09011, 0.625, 0.1352, 0.5, 0.1352, 0.4583, 0.1352, 0.375, 0.1352, 0.125, 0.6285, 0.375, 0.2849, 0.125, 0.6802, 0.125, 0.6802, 0.125, 0.7136, 0.125, 0.7083, 0.375, 0.7083, 0.375, 0.7136, 0.1982, 0.7203, 0.125, 0.7203, 0.375, 0.7203, 0.3036, 0.7203, 0.125, 0.9073, 0.125, 0.9073, 0.125, 0.9073, 0.375, 0.4544, 0.375, 0.6802, 0.375, 0.9073, 0.3125, 0.9073, 0.25, 0.9073, 0.1875, 0.9073, 0.375, 0.6802, 0.375, 0.7203, 0.375, 0.7203, 0.375, 0.719, 0.375, 0.7174, 0.375, 0.7136, 0.375, 0.7083, 0.375, 0.6907, 0.2095, 0.5927, 0.125, 0.6802, 0.125, 0.6802, 0.1982, 0.7203, 0.375, 0.6802, 0.4133, 0.7203, 0.375, 0.7203, 0.3018, 0.6802, 0.375, 0.4544, 0.125, 0.9073, 0.125, 0.5927, 0.375, 0.2849, 0.8249, 0.4309, 0.75, 0.4458, 0.75, 0.49, 0.8418, 0.4717, 0.25, 0.4458, 0.3249, 0.4309, 0.3418, 0.4717, 0.25, 0.49, 0.8884, 0.3884, 0.8249, 0.4309, 0.8418, 0.4717, 0.9197, 0.4197, 0.3249, 0.4309, 0.3884, 0.3884, 0.4197, 0.4197, 0.3418, 0.4717, 0.9309, 0.3249, 0.8884, 0.3884, 0.9197, 0.4197, 0.9717, 0.3418, 0.3884, 0.3884, 0.4309, 0.3249, 0.4717, 0.3418, 0.4197, 0.4197, 0.9458, 0.25, 0.9309, 0.3249, 0.9717, 0.3418, 0.99, 0.25, 0.4309, 0.3249, 0.4458, 0.25, 0.49, 0.25, 0.4717, 0.3418, 0.9309, 0.1751, 0.9458, 0.25, 0.99, 0.25, 0.9717, 0.1582, 0.4458, 0.25, 0.4309, 0.1751, 0.4717, 0.1582, 0.49, 0.25, 0.8884, 0.1116, 0.9309, 0.1751, 0.9717, 0.1582, 0.9197, 0.08029, 0.4309, 0.1751, 0.3884, 0.1116, 0.4197, 0.08029, 0.4717, 0.1582, 0.8249, 0.06913, 0.8884, 0.1116, 0.9197, 0.08029, 0.8418, 0.02827, 0.3884, 0.1116, 0.3249, 0.06913, 0.3418, 0.02827, 0.4197, 0.08029, 0.75, 0.05422, 0.8249, 0.06913, 0.8418, 0.02827, 0.75, 0.01, 0.3249, 0.06913, 0.25, 0.05422, 0.25, 0.01, 0.3418, 0.02827, 0.6751, 0.06913, 0.75, 0.05422, 0.75, 0.01, 0.6582, 0.02827, 0.25, 0.05422, 0.1751, 0.06913, 0.1582, 0.02827, 0.25, 0.01, 0.6116, 0.1116, 0.6751, 0.06913, 0.6582, 0.02827, 0.5803, 0.08029, 0.1751, 0.06913, 0.1116, 0.1116, 0.08029, 0.08029, 0.1582, 0.02827, 0.5691, 0.1751, 0.6116, 0.1116, 0.5803, 0.08029, 0.5283, 0.1582, 0.1116, 0.1116, 0.06913, 0.1751, 0.02827, 0.1582, 0.08029, 0.08029, 0.5542, 0.25, 0.5691, 0.1751, 0.5283, 0.1582, 0.51, 0.25, 0.06913, 0.1751, 0.05422, 0.25, 0.01, 0.25, 0.02827, 0.1582, 0.5691, 0.3249, 0.5542, 0.25, 0.51, 0.25, 0.5283, 0.3418, 0.05422, 0.25, 0.06913, 0.3249, 0.02827, 0.3418, 0.01, 0.25, 0.6116, 0.3884, 0.5691, 0.3249, 0.5283, 0.3418, 0.5803, 0.4197, 0.06913, 0.3249, 0.1116, 0.3884, 0.08029, 0.4197, 0.02827, 0.3418, 0.6751, 0.4309, 0.6116, 0.3884, 0.5803, 0.4197, 0.6582, 0.4717, 0.1116, 0.3884, 0.1751, 0.4309, 0.1582, 0.4717, 0.08029, 0.4197, 0.75, 0.4458, 0.6751, 0.4309, 0.6582, 0.4717, 0.75, 0.49, 0.1751, 0.4309, 0.25, 0.4458, 0.25, 0.49, 0.1582, 0.4717, 0.3249, 0.4309, 0.25, 0.4458, 0.1751, 0.4309, 0.1116, 0.3884, 0.06913, 0.3249, 0.05422, 0.25, 0.06913, 0.1751, 0.1116, 0.1116, 0.1751, 0.06913, 0.25, 0.05422, 0.3249, 0.06913, 0.3884, 0.1116, 0.4309, 0.1751, 0.4458, 0.25, 0.4309, 0.3249, 0.3884, 0.3884, 0.75, 0.4458, 0.8249, 0.4309, 0.8884, 0.3884, 0.9309, 0.3249, 0.9458, 0.25, 0.9309, 0.1751, 0.8884, 0.1116, 0.8249, 0.06913, 0.75, 0.05422, 0.6751, 0.06913, 0.6116, 0.1116, 0.5691, 0.1751, 0.5542, 0.25, 0.5691, 0.3249, 0.6116, 0.3884, 0.6751, 0.4309, 0.6116, 0.1116, 0.5691, 0.1751, 0.5691, 0.1751, 0.6116, 0.1116, 0.4458, 0.25, 0.4309, 0.3249, 0.4309, 0.3249, 0.4458, 0.25, 0.06913, 0.1751, 0.1116, 0.1116, 0.1116, 0.1116, 0.06913, 0.1751, 0.9458, 0.25, 0.9309, 0.1751, 0.9309, 0.1751, 0.9458, 0.25, 0.5691, 0.1751, 0.5542, 0.25, 0.5542, 0.25, 0.5691, 0.1751, 0.4309, 0.1751, 0.4458, 0.25, 0.4458, 0.25, 0.4309, 0.1751, 0.05422, 0.25, 0.06913, 0.1751, 0.06913, 0.1751, 0.05422, 0.25, 0.9309, 0.1751, 0.8884, 0.1116, 0.8884, 0.1116, 0.9309, 0.1751, 0.5542, 0.25, 0.5691, 0.3249, 0.5691, 0.3249, 0.5542, 0.25, 0.3884, 0.1116, 0.4309, 0.1751, 0.4309, 0.1751, 0.3884, 0.1116, 0.06913, 0.3249, 0.05422, 0.25, 0.05422, 0.25, 0.06913, 0.3249, 0.8884, 0.1116, 0.8249, 0.06913, 0.8249, 0.06913, 0.8884, 0.1116, 0.5691, 0.3249, 0.6116, 0.3884, 0.6116, 0.3884, 0.5691, 0.3249, 0.3249, 0.06913, 0.3884, 0.1116, 0.3884, 0.1116, 0.3249, 0.06913, 0.75, 0.4458, 0.8249, 0.4309, 0.8249, 0.4309, 0.75, 0.4458, 0.1116, 0.3884, 0.06913, 0.3249, 0.06913, 0.3249, 0.1116, 0.3884, 0.8249, 0.06913, 0.75, 0.05422, 0.75, 0.05422, 0.8249, 0.06913, 0.3249, 0.4309, 0.25, 0.4458, 0.25, 0.4458, 0.3249, 0.4309, 0.6116, 0.3884, 0.6751, 0.4309, 0.6751, 0.4309, 0.6116, 0.3884, 0.25, 0.05422, 0.3249, 0.06913, 0.3249, 0.06913, 0.25, 0.05422, 0.8249, 0.4309, 0.8884, 0.3884, 0.8884, 0.3884, 0.8249, 0.4309, 0.1751, 0.4309, 0.1116, 0.3884, 0.1116, 0.3884, 0.1751, 0.4309, 0.75, 0.05422, 0.6751, 0.06913, 0.6751, 0.06913, 0.75, 0.05422, 0.3884, 0.3884, 0.3249, 0.4309, 0.3249, 0.4309, 0.3884, 0.3884, 0.6751, 0.4309, 0.75, 0.4458, 0.75, 0.4458, 0.6751, 0.4309, 0.1751, 0.06913, 0.25, 0.05422, 0.25, 0.05422, 0.1751, 0.06913, 0.8884, 0.3884, 0.9309, 0.3249, 0.9309, 0.3249, 0.8884, 0.3884, 0.25, 0.4458, 0.1751, 0.4309, 0.1751, 0.4309, 0.25, 0.4458, 0.6751, 0.06913, 0.6116, 0.1116, 0.6116, 0.1116, 0.6751, 0.06913, 0.4309, 0.3249, 0.3884, 0.3884, 0.3884, 0.3884, 0.4309, 0.3249, 0.375, 0.6285, 0.375, 0.6802, 0.3018, 0.6802, 0.375, 0.4544, 0.125, 0.5927, 0.125, 0.5927, 0.1875, 0.5927, 0.25, 0.5927, 0.3125, 0.5927, 0.125, 0.6907, 0.125, 0.6802, 0.375, 0.2849, 0.125, 0.5927, 0.125, 0.7203, 0.125, 0.6802, 0.125, 0.6907, 0.125, 0.7083, 0.125, 0.7136, 0.125, 0.7174, 0.125, 0.719, 0.125, 0.7203, 0.375, 0.6907, 0.375, 0.7083, 0.5372, 0.8804, 0.5553, 0.9013, 0.5625, 0.9073, 0.5625, 0.9073, 0.5, 0.9073, 0.4375, 0.9073, 0.5625, 0.5927, 0.5625, 0.9073, 0.5625, 0.9073, 0.5625, 0.5927, 0.4375, 0.5927, 0.5, 0.5927, 0.5625, 0.5927, 0.5625, 0.5927, 0.5611, 0.5935, 0.5625, 0.5927, 0.5625, 0.5927, 0.125, 0.6907, 0.5625, 0.9073, 0.5625, 0.5927, 0.5611, 0.5935, 0.5625, 0.9063, 0.5625, 0.9063, 0.5611, 0.5935, 0.5625, 0.5927, 0.5625, 0.9073, 0.5625, 0.5927, 0.5625, 0.9073, 0.5625, 0.9073, 0.5625, 0.5927, 0.375, 0.719, 0.125, 0.719, 0.125, 0.7174, 0.375, 0.7174, 0.375, 0.7174, 0.125, 0.7174, 0.125, 0.7136, 0.375, 0.7136, 0.375, 0.719, 0.375, 0.7203, 0.125, 0.7203, 0.125, 0.719, 0.0, 0.5927, 0.0, 0.9073, 0.0, 0.9073, 0.0, 0.5927, 0.8518, 0.9073, 0.875, 0.9514, 0.875, 1.0, 0.8125, 1.0, 0.8125, 0.9073, 0.8518, 0.5927, 0.875, 0.6295, 0.875, 0.8705, 0.8518, 0.9073, 0.8125, 0.9073, 0.8125, 0.5927, 1.0, 0.9073, 0.9375, 0.9073, 0.9375, 0.9073, 1.0, 0.9073, 0.437, 0.8209, 0.375, 0.7203, 0.4133, 0.7203, 0.4616, 0.75, 0.375, 0.7203, 0.437, 0.8209, 0.437, 0.9224, 0.1982, 0.7203, 0.9375, 0.5927, 1.0, 0.5927, 0.9153, 0.5927, 0.9192, 0.5927, 0.1875, 0.4595, 0.1624, 0.7056, 0.0, 0.9073, 0.0, 0.5927, 1.0, 0.5927, 1.0, 0.5927, 1.0, 0.5927, 1.0, 0.5927, 1.0, 0.5927, 1.0, 0.5927, 1.0, 0.5927, 1.0, 0.5927, 1.0, 0.5927, 1.0, 0.5927, 0.9156, 0.9073, 0.9167, 0.9073, 0.9208, 0.9073, 0.9275, 0.9073, 0.9363, 0.9073, 0.9471, 0.9073, 0.9592, 0.9073, 0.9723, 0.9073, 0.986, 0.9073, 1.004, 0.9073, 1.0, 0.5927, 1.0, 0.5927, 1.0, 0.5927, 1.0, 0.5927, 1.0, 0.9073, 1.0, 0.9073, 1.0, 0.9073, 1.0, 0.9073, 1.0, 0.9073, 1.0, 0.9073, 1.0, 0.9073, 1.0, 0.9073, 1.0, 0.9073, 1.0, 0.9073, 1.323, 0.9073, 1.267, 0.9073, 1.212, 0.9073, 1.161, 0.9073, 1.0, 0.9073, 1.0, 0.9073, 1.0, 0.9073, 1.0, 0.9073, 1.0, 0.9073, 1.0, 0.9073, 0.9128, 0.9073, 1.002, 0.9073, 0.8751, 0.85, 0.8755, 0.65, 0.8755, 0.65, 0.8751, 0.85, 0.3013, 0.8504, 0.8289, 0.6496, 0.8193, 0.6496, 0.1807, 0.8504, 0.9209, 0.5927, 1.006, 0.5927, 0.9873, 0.5927, 0.9731, 0.5927, 0.9597, 0.5927, 0.9474, 0.5927, 0.9369, 0.5927, 0.9287, 0.5927, 0.9233, 0.5927, 0.9206, 0.5927, 0.0, 0.9073, 0.0, 0.5927, 0.0, 0.5927, 0.0, 0.9073, 0.0, 0.9073, 0.0, 0.5927, 0.0, 0.5927, 0.0, 0.9073, 0.0, 0.9073, 0.0, 0.5927, 0.0, 0.5927, 0.0, 0.9073, 0.0, 0.9073, 0.0, 0.5927, 0.0, 0.5927, 0.0, 0.9073, 0.0, 0.9073, 0.0, 0.5927, 0.0, 0.5927, 0.0, 0.9073, 0.0, 0.9073, 0.0, 0.5927, 0.0, 0.5927, 0.0, 0.9073, 0.0, 0.9073, 0.0, 0.5927, 0.0, 0.5927, 0.0, 0.9073, 0.0, 0.9073, 0.0, 0.5927, 0.0, 0.5927, 0.0, 0.9073, 0.0, 0.9073, 0.0, 0.5927, 0.0, 0.5927, 0.0, 0.9073, 1.0, 0.5927, 1.0, 0.5927, 1.0, 0.5927, 1.0, 0.5927, 1.0, 0.5927, 1.0, 0.5927, 1.0, 0.5927, 1.0, 0.5927, 1.0, 0.5927, 1.0, 0.5927, 1.0, 0.5927, 1.0, 0.5927, 1.0, 0.9073, 1.0, 0.9073, 1.0, 0.9073, 1.0, 0.9073, 0.375, 0.2006, 0.2083, 0.5494, 0.3037, 0.4196, 0.375, 0.1931, 0.8194, 0.6495, 0.1806, 0.8505, 0.1806, 0.8505, 0.8194, 0.6495, 0.8194, 0.6495, 0.1806, 0.8505, 0.1806, 0.8505, 0.8194, 0.6495, 0.8194, 0.6495, 0.1806, 0.8505, 0.1806, 0.8505, 0.8194, 0.6495, 0.8194, 0.6495, 0.1806, 0.8505, 0.1806, 0.8505, 0.8194, 0.6495, 0.8194, 0.6495, 0.1806, 0.8505, 0.1806, 0.8505, 0.8194, 0.6495, 0.8194, 0.6495, 0.1806, 0.8505, 0.1807, 0.8504, 0.8193, 0.6496, 1.0, 0.9073, 1.0, 0.9073, 1.0, 0.9073, 1.0, 0.9073, 1.0, 0.9073, 1.0, 0.9073, 1.0, 0.9073, 1.0, 0.9073, 1.0, 0.9073, 1.0, 0.9073, 1.0, 0.9073, 1.0, 0.5927, 1.0, 0.5927, 1.0, 0.5927, 1.0, 0.5927, 1.0, 0.5927, 1.0, 0.5927, 1.0, 0.5927, 1.0, 0.5927, 1.0, 0.5927, 1.0, 0.5927, 1.0, 0.5927, 0.8194, 0.6495, 0.1806, 0.8505, 0.1806, 0.8505, 0.8194, 0.6495, 0.8194, 0.6495, 0.1806, 0.8505, 0.1806, 0.8505, 0.8194, 0.6495, 0.0, 0.9073, 0.0, 0.5927, 0.0, 0.5927, 0.0, 0.9073, 0.0, 0.9073, 0.0, 0.5927, 0.0, 0.5927, 0.0, 0.9073, 0.0, 0.9073, 0.0, 0.5927, 0.0, 0.5927, 0.0, 0.9073, 0.0, 0.9073, 0.0, 0.5927, 0.0, 0.5927, 0.0, 0.9073, 0.0, 0.9073, 0.0, 0.5927, 0.0, 0.5927, 0.0, 0.9073, 0.0, 0.9073, 0.0, 0.5927, 0.0, 0.5927, 0.0, 0.9073, 0.0, 0.9073, 0.0, 0.5927, 0.0, 0.5927, 0.0, 0.9073, 0.0, 0.9073, 0.0, 0.5927, 0.0, 0.5927, 0.0, 0.9073, 0.0, 0.9073, 0.0, 0.5927, 0.0, 0.5927, 0.0, 0.9073, 0.875, 0.6504, 0.875, 0.6502, 0.875, 0.8498, 0.875, 0.8496, 0.375, 0.1875, 0.375, 0.3224, 0.375, 0.3262, 0.375, 0.1778, 0.875, 0.8498, 0.875, 0.6502, 0.8755, 0.65, 0.8751, 0.85, 0.375, 0.5722, 0.3492, 0.4761, 0.375, 0.4468, 0.375, 0.5625, 0.1624, 0.7056, 0.1875, 0.677, 0.375, 0.4468, 0.3492, 0.4761, 0.8193, 0.6496, 0.1807, 0.8504, 0.1807, 0.8504, 0.8193, 0.6496, 0.1875, 0.4595, 0.6875, 0.4576, 1.0, 0.5927, 0.0, 0.5927, 0.375, 0.3262, 0.375, 0.3224, 0.6875, 0.4576, 0.1875, 0.4595, 0.0, 0.9073, 0.0, 0.9073, 0.1875, 0.677, 0.1624, 0.7056, 0.375, 0.3262, 0.3492, 0.4761, 0.1624, 0.7056, 0.1875, 0.4595, 0.3037, 0.4196, 0.2083, 0.5494, 0.2917, 0.5494, 0.3393, 0.4907, 0.875, 0.8705, 0.875, 0.9237, 0.875, 0.9514, 0.8518, 0.9073, 0.906, 0.5927, 0.8658, 0.5927, 0.8518, 0.5927, 0.875, 0.5486, 0.8194, 0.6495, 1.0, 0.5927, 1.0, 0.5927, 0.0, 0.9073, 0.1806, 0.8505, 0.0, 0.9073, 0.9192, 0.9073, 0.906, 0.9073, 0.875, 0.8705, 0.875, 0.8496, 0.906, 0.5927, 0.9192, 0.5927, 0.875, 0.6504, 0.875, 0.6295, 0.9167, 0.9073, 0.9156, 0.9073, 0.875, 0.8498, 0.8751, 0.85, 0.875, 0.9073, 0.875, 0.9073, 0.8751, 0.85, 0.8755, 0.8501, 0.9206, 0.5927, 0.9233, 0.5927, 0.8771, 0.6499, 0.8755, 0.65, 0.875, 0.9073, 0.875, 0.9073, 0.8755, 0.8501, 0.876, 0.8502, 0.9233, 0.5927, 0.9287, 0.5927, 0.8796, 0.6498, 0.8771, 0.6499, 0.875, 0.9073, 0.875, 0.9073, 0.876, 0.8502, 0.8768, 0.8503, 0.9287, 0.5927, 0.9369, 0.5927, 0.883, 0.6497, 0.8796, 0.6498, 0.6108, 0.9073, 0.8283, 0.9073, 0.8768, 0.8503, 0.6271, 0.8503, 0.9369, 0.5927, 0.9474, 0.5927, 0.855, 0.6497, 0.883, 0.6497, 0.4579, 0.9073, 0.5428, 0.9073, 0.6271, 0.8503, 0.528, 0.8504, 0.9474, 0.5927, 0.9597, 0.5927, 0.847, 0.6496, 0.855, 0.6497, 0.3228, 0.9073, 0.4146, 0.9073, 0.528, 0.8504, 0.4183, 0.8504, 0.9597, 0.5927, 0.9731, 0.5927, 0.8383, 0.6496, 0.847, 0.6496, 0.1779, 0.9073, 0.2738, 0.9073, 0.4183, 0.8504, 0.3013, 0.8504, 0.9731, 0.5927, 0.9873, 0.5927, 0.8289, 0.6496, 0.8383, 0.6496, 0.9873, 0.5927, 1.006, 0.5927, 0.8193, 0.6496, 0.8289, 0.6496, 0.8194, 0.6495, 0.8194, 0.6495, 1.0, 0.5927, 0.8194, 0.6495, 0.8194, 0.6495, 1.0, 0.5927, 1.0, 0.5927, 0.8194, 0.6495, 0.8194, 0.6495, 1.0, 0.5927, 1.0, 0.5927, 0.8194, 0.6495, 0.8194, 0.6495, 1.0, 0.5927, 1.0, 0.5927, 0.8194, 0.6495, 0.8194, 0.6495, 1.0, 0.5927, 1.0, 0.5927, 0.8194, 0.6495, 0.8194, 0.6495, 1.0, 0.5927, 1.0, 0.5927, 0.8194, 0.6495, 0.8194, 0.6495, 1.0, 0.5927, 1.0, 0.5927, 0.8194, 0.6495, 0.8193, 0.6496, 1.0, 0.5927, 1.0, 0.5927, 0.1807, 0.8504, 0.1806, 0.8505, 0.0, 0.9073, 0.0, 0.9073, 0.1806, 0.8505, 0.1806, 0.8505, 0.0, 0.9073, 0.0, 0.9073, 0.1806, 0.8505, 0.1806, 0.8505, 0.0, 0.9073, 0.0, 0.9073, 0.1806, 0.8505, 0.1806, 0.8505, 0.0, 0.9073, 0.0, 0.9073, 0.1806, 0.8505, 0.1806, 0.8505, 0.0, 0.9073, 0.0, 0.9073, 0.1806, 0.8505, 0.1806, 0.8505, 0.0, 0.9073, 0.0, 0.9073, 0.1806, 0.8505, 0.1806, 0.8505, 0.0, 0.9073, 0.0, 0.9073, 0.1806, 0.8505, 0.1806, 0.8505, 0.0, 0.9073, 0.875, 0.6502, 0.875, 0.6504, 0.9192, 0.5927, 0.9153, 0.5927, 0.9153, 0.9073, 0.9192, 0.9073, 0.875, 0.8496, 0.875, 0.8498, 0.9209, 0.5927, 0.9206, 0.5927, 0.8755, 0.65, 0.875, 0.6502, 0.0, 0.9073, 0.125, 0.9073, 0.3013, 0.8504, 0.1807, 0.8504, 0.8193, 0.6496, 0.8193, 0.6496, 1.0, 0.5927, 1.0, 0.5927, 0.1807, 0.8504, 0.1807, 0.8504, 0.0, 0.9073, 0.0, 0.9073, 0.875, 0.8705, 0.875, 0.6295, 0.875, 0.6504, 0.875, 0.8496, 0.6271, 0.8503, 0.8768, 0.8503, 0.8768, 0.8503, 0.6271, 0.8503, 0.8755, 0.65, 0.8771, 0.6499, 0.8771, 0.6499, 0.8755, 0.65, 0.8383, 0.6496, 0.8289, 0.6496, 0.8289, 0.6496, 0.8383, 0.6496, 0.528, 0.8504, 0.6271, 0.8503, 0.6271, 0.8503, 0.528, 0.8504, 0.8771, 0.6499, 0.8796, 0.6498, 0.8796, 0.6498, 0.8771, 0.6499, 0.4183, 0.8504, 0.528, 0.8504, 0.528, 0.8504, 0.4183, 0.8504, 0.8796, 0.6498, 0.883, 0.6497, 0.883, 0.6497, 0.8796, 0.6498, 0.3013, 0.8504, 0.4183, 0.8504, 0.4183, 0.8504, 0.3013, 0.8504, 0.8755, 0.8501, 0.8751, 0.85, 0.8751, 0.85, 0.8755, 0.8501, 0.847, 0.6496, 0.8383, 0.6496, 0.8383, 0.6496, 0.847, 0.6496, 0.8751, 0.85, 0.8755, 0.65, 0.8755, 0.65, 0.8751, 0.85, 0.8289, 0.6496, 0.3013, 0.8504, 0.3013, 0.8504, 0.8289, 0.6496, 0.8768, 0.8503, 0.876, 0.8502, 0.876, 0.8502, 0.8768, 0.8503, 0.855, 0.6497, 0.847, 0.6496, 0.847, 0.6496, 0.855, 0.6497, 0.876, 0.8502, 0.8755, 0.8501, 0.8755, 0.8501, 0.876, 0.8502, 0.883, 0.6497, 0.855, 0.6497, 0.855, 0.6497, 0.883, 0.6497, 0.7036, 0.8501, 0.8751, 0.85, 0.8751, 0.85, 0.8533, 0.85, 0.6531, 0.8502, 0.3013, 0.8504, 0.8751, 0.85, 0.8755, 0.65, 0.8755, 0.65, 0.8751, 0.85, 0.6531, 0.8502, 0.8575, 0.6498, 0.8289, 0.6496, 0.3013, 0.8504, 0.8755, 0.65, 0.8616, 0.6499, 0.8289, 0.6496, 0.8575, 0.6498, 0.8737, 0.65, 0.8755, 0.65, 0.8575, 0.6498, 0.6531, 0.8502, 0.8533, 0.85, 0.8737, 0.65, 0.8737, 0.65, 0.8533, 0.85, 0.8751, 0.85, 0.8755, 0.65, 0.3013, 0.8504, 0.3013, 0.8504, 0.8289, 0.6496, 0.8289, 0.6496, 0.8751, 0.85, 0.8751, 0.85, 0.7036, 0.8501, 0.8751, 0.85, 0.8751, 0.85, 0.7036, 0.8501, 0.8755, 0.65, 0.8755, 0.65, 0.8616, 0.6499, 0.8755, 0.65, 0.8755, 0.65, 0.8616, 0.6499, 0.8755, 0.65, 0.8751, 0.85, 0.8751, 0.85, 0.8755, 0.65, 0.8755, 0.65, 0.8751, 0.85, 0.8751, 0.85, 0.8755, 0.65, 0.8383, 0.6496, 0.8289, 0.6496, 0.8289, 0.6496, 0.8616, 0.6499, 0.8755, 0.65, 0.8755, 0.65, 0.8771, 0.6499, 0.8796, 0.6498, 0.883, 0.6497, 0.855, 0.6497, 0.847, 0.6496, 0.3013, 0.8504, 0.3013, 0.8504, 0.3013, 0.8504, 0.3013, 0.8504, 0.3013, 0.8504, 0.7036, 0.8501, 0.3013, 0.8504, 0.8289, 0.6496, 0.8289, 0.6496, 0.8289, 0.6496, 0.8289, 0.6496, 0.8289, 0.6496, 0.8289, 0.6496, 0.8616, 0.6499, 0.8289, 0.6496, 0.3013, 0.8504, 0.3013, 0.8504, 0.8289, 0.6496, 0.8289, 0.6496, 0.3013, 0.8504, 0.3013, 0.8504, 0.8289, 0.6496, 0.8289, 0.6496, 0.3013, 0.8504, 0.3013, 0.8504, 0.8289, 0.6496, 0.8289, 0.6496, 0.3013, 0.8504, 0.3013, 0.8504, 0.8289, 0.6496, 0.4183, 0.8504, 0.528, 0.8504, 0.6271, 0.8503, 0.8768, 0.8503, 0.876, 0.8502, 0.8755, 0.8501, 0.8751, 0.85, 0.8751, 0.85, 0.7036, 0.8501, 0.3013, 0.8504, 0.3013, 0.8504, 0.1806, 0.8505, 0.8194, 0.6495, 0.6065, 0.7165, 0.1806, 0.8505, 0.3935, 0.7835, 0.3935, 0.7835, 0.3935, 0.7835, 0.3935, 0.7835, 0.3935, 0.7835, 0.6065, 0.7165, 0.6065, 0.7165, 0.3935, 0.7835, 0.3935, 0.7835, 0.6065, 0.7165, 0.6065, 0.7165, 0.3935, 0.7835, 0.3935, 0.7835, 0.6065, 0.7165, 0.6065, 0.7165, 0.3935, 0.7835, 0.3935, 0.7835, 0.3935, 0.7835, 0.3935, 0.7835, 0.3935, 0.7835, 0.3935, 0.7835, 0.3935, 0.7835, 0.6065, 0.7165, 0.6065, 0.7165, 0.6065, 0.7165, 0.6065, 0.7165, 0.6065, 0.7165, 0.6065, 0.7165, 0.6065, 0.7165, 0.6065, 0.7165, 0.6065, 0.7165, 0.6065, 0.7165, 0.6065, 0.7165, 0.3935, 0.7835, 0.3935, 0.7835, 0.6065, 0.7165, 0.3935, 0.7835, 0.3935, 0.7835, 0.6065, 0.7165, 0.6065, 0.7165, 0.6065, 0.7165, 0.3935, 0.7835, 0.3935, 0.7835, 0.6065, 0.7165, 0.448, 0.25, 0.448, 0.5, 0.4437, 0.5003, 0.4437, 0.2496, 0.4385, 0.2495, 0.4385, 0.5005, 0.4369, 0.5, 0.4369, 0.25, 0.4437, 0.2496, 0.4437, 0.5003, 0.4385, 0.5005, 0.4385, 0.2495, 0.5222, 0.5, 0.5222, 0.25, 0.5582, 0.25, 0.5582, 0.5, 0.5609, 0.25, 0.5613, 0.5004, 0.5582, 0.5, 0.5582, 0.25, 0.6172, 0.3014, 0.5742, 0.5085, 0.5686, 0.5042, 0.5904, 0.2758, 0.5904, 0.2758, 0.5686, 0.5042, 0.5613, 0.5004, 0.5609, 0.25, 0.406, 0.4445, 0.4004, 0.4237, 0.3942, 0.4003, 0.3885, 0.3787, 0.371, 0.3129, 0.4363, 0.25, 0.4363, 0.5, 0.4235, 0.5104, 0.2574, 0.4221, 0.2904, 0.4669, 0.2083, 0.5494, 0.125, 0.5494, 0.2904, 0.4669, 0.3418, 0.5003, 0.2917, 0.5494, 0.2083, 0.5494, 0.4363, 0.5, 0.4363, 0.25, 0.4369, 0.25, 0.4369, 0.5, 0.375, 0.1931, 0.3037, 0.4196, 0.375, 0.3224, 0.375, 0.1875, 0.375, 0.5494, 0.375, 0.5569, 0.3393, 0.4907, 0.2917, 0.5494, 0.3037, 0.4196, 0.3393, 0.4907, 0.3393, 0.4907, 0.3037, 0.4196, 0.371, 0.3129, 0.3885, 0.3787, 0.2904, 0.4669, 0.2574, 0.4221, 0.406, 0.4445, 0.4235, 0.5104, 0.4011, 0.5284, 0.3418, 0.5003, 0.3037, 0.4196, 0.3393, 0.4907, 0.3418, 0.5003, 0.2904, 0.4669, 0.1875, 0.677, 0.0, 0.9073, 1.0, 0.9073, 0.1806, 0.8505, 0.1806, 0.8505, 0.3393, 0.4907, 0.375, 0.4468, 0.375, 0.3224, 0.3037, 0.4196, 0.8194, 0.6495, 0.8194, 0.6495, 1.0, 0.5927, 1.0, 0.5927, 0.6875, 0.4576, 0.0, 0.0, 0.0, 0.0, 0.0, 0.0, 0.0, 0.0, 0.3013, 0.8504, 0.4039, 0.8114, 0.4048, 0.811, 0.3013, 0.8504, 0.7254, 0.689, 0.8289, 0.6496, 0.8289, 0.6496, 0.7254, 0.689, 0.3013, 0.8504, 0.4772, 0.7835, 0.4039, 0.8114, 0.3013, 0.8504, 0.6531, 0.7165, 0.8289, 0.6496, 0.8289, 0.6496, 0.6531, 0.7165, 0.6531, 0.7165, 0.8289, 0.6496, 0.8289, 0.6496, 0.6531, 0.7165, 0.6531, 0.7165, 0.8289, 0.6496, 0.8289, 0.6496, 0.6531, 0.7165, 0.8289, 0.6496, 0.8289, 0.6496, 0.6531, 0.7165, 0.6531, 0.7165, 0.6531, 0.7165, 0.8289, 0.6496, 0.6531, 0.7165, 0.3013, 0.8504, 0.4048, 0.811, 0.4772, 0.7835, 0.3013, 0.8504, 0.3013, 0.8504, 0.4048, 0.811, 0.4048, 0.811, 0.3013, 0.8504, 0.3013, 0.8504, 0.8289, 0.6496, 0.8289, 0.6496, 0.7254, 0.689, 0.4048, 0.811, 0.3013, 0.8504, 0.3013, 0.8504, 0.4772, 0.7835, 0.4772, 0.7835, 0.3013, 0.8504, 0.8289, 0.6496, 0.8289, 0.6496, 0.0, 0.0, 0.8289, 0.6496, 0.3013, 0.8504, 0.3013, 0.8504, 0.0, 0.0, 0.3013, 0.8504, 0.0, 0.0, 0.0, 0.0, 0.0, 0.0, 0.0, 0.0, 0.0, 0.0, 0.0, 0.0, 0.0, 0.0, 0.0, 0.0, 0.3393, 0.4907, 0.3393, 0.4907, 0.3935, 0.7835, 0.3935, 0.7835, 0.8194, 0.6495, 0.3037, 0.4196, 0.3037, 0.4196, 0.6065, 0.7165, 0.0, 0.0, 0.0, 0.0, 0.0, 0.0, 0.0, 0.0, 0.0, 0.0, 0.0, 0.0, 0.0, 0.0, 0.0, 0.0, 0.0, 0.0, 0.0, 0.0, 0.0, 0.0, 0.0, 0.0, 0.0, 0.0, 0.0, 0.0, 0.0, 0.0, 0.0, 0.0, 0.0, 0.0, 0.0, 0.0, 0.0, 0.0, 0.3013, 0.8504, 0.3935, 0.7835, 0.0, 0.0, 0.6065, 0.7165, 0.8289, 0.6496, 0.0, 0.0, 0.0, 0.0, 0.0, 0.0, 0.0, 0.0, 0.8289, 0.6496, 0.6065, 0.7165, 0.3037, 0.4196, 0.3393, 0.4907, 0.3935, 0.7835, 0.3013, 0.8504, 0.3013, 0.8504, 0.0, 0.0, 0.0, 0.0, 0.0, 0.0, 0.0, 0.0, 0.0, 0.0, 0.0, 0.0, 0.0, 0.0, 0.0, 0.0, 0.8289, 0.6496, 0.8289, 0.6496, 0.8289, 0.6496, 0.0, 0.0, 0.3013, 0.8504, 0.3013, 0.8504, 0.0, 0.0, 0.3013, 0.8504, 0.6531, 0.7165, 0.6531, 0.7165, 0.6531, 0.7165, 0.6531, 0.7165, 0.3013, 0.8504, 0.4772, 0.7835, 0.3013, 0.8504, 0.4772, 0.7835, 0.4772, 0.7835, 0.4772, 0.7835, 0.3013, 0.8504, 0.4772, 0.7835, 0.6531, 0.7165, 0.6531, 0.7165, 0.4772, 0.7835, 0.3013, 0.8504, 0.4772, 0.7835, 0.4772, 0.7835, 0.3013, 0.8504, 0.4772, 0.7835, 0.4772, 0.7835, 0.4772, 0.7835, 0.4772, 0.7835, 0.0, 0.0, 0.0, 0.0, 0.0, 0.0, 0.0, 0.0, 0.0, 0.0, 0.0, 0.0, 0.0, 0.0, 0.4772, 0.7835, 0.6531, 0.7165, 0.6531, 0.7165, 0.4772, 0.7835, 0.4048, 0.811, 0.4039, 0.8114, 0.4039, 0.8114, 0.4048, 0.811, 0.6531, 0.7165, 0.6531, 0.7165, 0.6531, 0.7165, 0.6528, 0.7166, 0.6638, 0.7124, 0.6863, 0.7039, 0.7254, 0.689, 0.7281, 0.6879, 0.6531, 0.7165, 0.4772, 0.7835, 0.4772, 0.7835, 0.6531, 0.7165, 0.4772, 0.7835, 0.4048, 0.811, 0.4048, 0.811, 0.4439, 0.7961, 0.4664, 0.7876, 0.4774, 0.7834, 0.4772, 0.7835, 0.4772, 0.7835, 0.6531, 0.7165, 0.7281, 0.6879, 0.8289, 0.6496, 0.8289, 0.6496, 0.7281, 0.6879, 0.7254, 0.689, 0.8289, 0.6496, 0.8289, 0.6496, 0.3013, 0.8504, 0.4048, 0.811, 0.4048, 0.811, 0.3013, 0.8504, 0.7333, 0.686, 0.7254, 0.689, 0.7254, 0.689, 0.7333, 0.686, 0.0, 0.0, 0.0, 0.0, 0.0, 0.0, 0.0, 0.0, 0.4048, 0.811, 0.4048, 0.811, 0.4048, 0.811, 0.4048, 0.811, 0.0, 0.0, 0.0, 0.0, 0.0, 0.0, 0.0, 0.0, 0.7333, 0.686, 0.6531, 0.7165, 0.8289, 0.6496, 0.8289, 0.6496, 0.7254, 0.689, 0.7333, 0.686, 0.8289, 0.6496, 0.8289, 0.6496, 0.4039, 0.8114, 0.4772, 0.7835, 0.4772, 0.7835, 0.4039, 0.8114, 0.4772, 0.7835, 0.6531, 0.7165, 0.6531, 0.7165, 0.4772, 0.7835, 0.4048, 0.811, 0.7254, 0.689, 0.7254, 0.689, 0.4048, 0.811, 0.4039, 0.8114, 0.4772, 0.7835, 0.6531, 0.7165, 0.7333, 0.686, 0.4048, 0.811, 0.4039, 0.8114, 0.7333, 0.686, 0.7254, 0.689, 0.0, 0.0, 0.0, 0.0, 0.0, 0.0, 0.0, 0.0, 0.0, 0.0, 0.0, 0.0, 0.0, 0.0, 0.0, 0.0, 0.7254, 0.689, 0.7254, 0.689, 0.7254, 0.689, 0.7254, 0.689, 0.4772, 0.7835, 0.4772, 0.7835, 0.4772, 0.7835, 0.4772, 0.7835, 0.4772, 0.7835, 0.6531, 0.7165, 0.6531, 0.7165, 0.4772, 0.7835, 0.3942, 0.4003, 0.4004, 0.4237, 0.4027, 0.4322, 0.3931, 0.3961, 0.6531, 0.7165, 0.6531, 0.7165, 0.6531, 0.7165, 0.6531, 0.7165, 0.6531, 0.7165, 0.7333, 0.686, 0.7333, 0.686, 0.6531, 0.7165, 0.6531, 0.7165, 0.4772, 0.7835, 0.4774, 0.7834, 0.6528, 0.7166, 0.6528, 0.7166, 0.4774, 0.7834, 0.4664, 0.7876, 0.6638, 0.7124, 0.6638, 0.7124, 0.4664, 0.7876, 0.4439, 0.7961, 0.6863, 0.7039, 0.4048, 0.811, 0.7254, 0.689, 0.6863, 0.7039, 0.4439, 0.7961, 0.4772, 0.7835, 0.6531, 0.7165, 0.6531, 0.7165, 0.4772, 0.7835, 0.6531, 0.7165, 0.6531, 0.7165, 0.6531, 0.7165, 0.6531, 0.7165, 0.6531, 0.7165, 0.6531, 0.7165, 0.4772, 0.7835, 0.4772, 0.7835, 0.6531, 0.7165, 0.6531, 0.7165, 0.6531, 0.7165, 0.4772, 0.7835, 0.4772, 0.7835, 0.6531, 0.7165, 0.6531, 0.7165, 0.6531, 0.7165, 0.6531, 0.7165, 0.6531, 0.7165, 0.4772, 0.7835, 0.4772, 0.7835, 0.4772, 0.7835, 0.4772, 0.7835, 0.6531, 0.7165, 0.6531, 0.7165, 0.6531, 0.7165, 0.6531, 0.7165, 0.4772, 0.7835, 0.6531, 0.7165, 0.6531, 0.7165, 0.4772, 0.7835, 0.4772, 0.7835, 0.6531, 0.7165, 0.6531, 0.7165, 0.4772, 0.7835, 0.4772, 0.7835, 0.4772, 0.7835, 0.4772, 0.7835, 0.4772, 0.7835, 0.4772, 0.7835, 0.4772, 0.7835, 0.6531, 0.7165, 0.4772, 0.7835, 0.4772, 0.7835, 0.6531, 0.7165, 0.4772, 0.7835, 0.4772, 0.7835, 0.4772, 0.7835, 0.4772, 0.7835, 0.6531, 0.7165, 0.6531, 0.7165, 0.6531, 0.7165, 0.6531, 0.7165, 0.6531, 0.7165, 0.6531, 0.7165, 0.4772, 0.7835, 0.6531, 0.7165, 0.6531, 0.7165, 0.4772, 0.7835, 0.6531, 0.7165, 0.6531, 0.7165, 0.6531, 0.7165, 0.6531, 0.7165, 0.6531, 0.7165, 0.6531, 0.7165, 0.6531, 0.7165, 0.4772, 0.7835, 0.4772, 0.7835, 0.4772, 0.7835, 0.4772, 0.7835, 0.4772, 0.7835, 0.4772, 0.7835, 0.4772, 0.7835, 0.4772, 0.7835, 0.4772, 0.7835, 0.4772, 0.7835, 0.4772, 0.7835, 0.4772, 0.7835, 0.4772, 0.7835, 0.4772, 0.7835, 0.6531, 0.7165, 0.6531, 0.7165, 0.6531, 0.7165, 0.6531, 0.7165, 0.6531, 0.7165, 0.6531, 0.7165, 0.6531, 0.7165, 0.6531, 0.7165, 0.6531, 0.7165, 0.6531, 0.7165, 0.6531, 0.7165, 0.6531, 0.7165, 0.4772, 0.7835, 0.4772, 0.7835, 0.4772, 0.7835, 0.4772, 0.7835, 0.4772, 0.7835, 0.4772, 0.7835, 0.6531, 0.7165, 0.6531, 0.7165, 0.6531, 0.7165, 0.6531, 0.7165, 0.6531, 0.7165, 0.6531, 0.7165, 0.6531, 0.7165, 0.6531, 0.7165, 0.4772, 0.7835, 0.4772, 0.7835, 0.4772, 0.7835, 0.4772, 0.7835, 0.4772, 0.7835, 0.4772, 0.7835, 0.4772, 0.7835, 0.6531, 0.7165, 0.6531, 0.7165, 0.6531, 0.7165, 0.6531, 0.7165, 0.6531, 0.7165, 0.6531, 0.7165, 0.6531, 0.7165, 0.6531, 0.7165, 0.6531, 0.7165, 0.6531, 0.7165, 0.6531, 0.7165, 0.6531, 0.7165, 0.4772, 0.7835, 0.4772, 0.7835, 0.4772, 0.7835, 0.4772, 0.7835, 0.4772, 0.7835, 0.4772, 0.7835, 0.4772, 0.7835, 0.4772, 0.7835, 0.4772, 0.7835, 0.4772, 0.7835, 0.4772, 0.7835, 0.4772, 0.7835, 0.4772, 0.7835, 0.4772, 0.7835, 0.4772, 0.7835, 0.4772, 0.7835, 0.4772, 0.7835, 0.4772, 0.7835, 0.4772, 0.7835, 0.4772, 0.7835, 0.4772, 0.7835, 0.4772, 0.7835, 0.4772, 0.7835, 0.4772, 0.7835, 0.4772, 0.7835, 0.4772, 0.7835, 0.4772, 0.7835, 0.4772, 0.7835, 0.4772, 0.7835, 0.4772, 0.7835, 0.4772, 0.7835, 0.4772, 0.7835, 0.6531, 0.7165, 0.6531, 0.7165, 0.6531, 0.7165, 0.6531, 0.7165, 0.6531, 0.7165, 0.6531, 0.7165, 0.6531, 0.7165, 0.6531, 0.7165, 0.6531, 0.7165, 0.6531, 0.7165, 0.6531, 0.7165, 0.6531, 0.7165, 0.6531, 0.7165, 0.6531, 0.7165, 0.6531, 0.7165, 0.6531, 0.7165, 0.6531, 0.7165, 0.6531, 0.7165, 0.6531, 0.7165, 0.6531, 0.7165, 0.6531, 0.7165, 0.6531, 0.7165, 0.4772, 0.7835, 0.4772, 0.7835, 0.4772, 0.7835, 0.4772, 0.7835, 0.6531, 0.7165, 0.4772, 0.7835, 0.4772, 0.7835, 0.6531, 0.7165, 0.4772, 0.7835, 0.4772, 0.7835, 0.4772, 0.7835, 0.4772, 0.7835, 0.6531, 0.7165, 0.6531, 0.7165, 0.6531, 0.7165, 0.6531, 0.7165, 0.4772, 0.7835, 0.6531, 0.7165, 0.6531, 0.7165, 0.4772, 0.7835, 0.4772, 0.7835, 0.4772, 0.7835, 0.4772, 0.7835, 0.4772, 0.7835, 0.4772, 0.7835, 0.4772, 0.7835, 0.4772, 0.7835, 0.4772, 0.7835, 0.4772, 0.7835, 0.6531, 0.7165, 0.6531, 0.7165, 0.6531, 0.7165, 0.6531, 0.7165, 0.6531, 0.7165, 0.6531, 0.7165, 0.6531, 0.7165, 0.6531, 0.7165, 0.6531, 0.7165, 0.4772, 0.7835, 0.4772, 0.7835, 0.4772, 0.7835, 0.4772, 0.7835, 0.4772, 0.7835, 0.4772, 0.7835, 0.4772, 0.7835, 0.4772, 0.7835, 0.4772, 0.7835, 0.4772, 0.7835, 0.4772, 0.7835, 0.4772, 0.7835, 0.6531, 0.7165, 0.6531, 0.7165, 0.6531, 0.7165, 0.6531, 0.7165, 0.6531, 0.7165, 0.6531, 0.7165, 0.6531, 0.7165, 0.6531, 0.7165, 0.6531, 0.7165, 0.6531, 0.7165, 0.6531, 0.7165, 0.6531, 0.7165, 0.4772, 0.7835, 0.4772, 0.7835, 0.4772, 0.7835, 0.4772, 0.7835, 0.8289, 0.6496, 0.3013, 0.8504, 0.0, 0.0, 0.6065, 0.7165, 0.8289, 0.6496, 0.8289, 0.6496, 0.6531, 0.7165, 0.6531, 0.7165, 0.3013, 0.8504, 0.3013, 0.8504, 0.4772, 0.7835, 0.4772, 0.7835, 0.3013, 0.8504, 0.4772, 0.7835, 0.4772, 0.7835, 0.3013, 0.8504, 0.6081, 0.5357, 0.6081, 0.5357, 0.6081, 0.5357, 0.6081, 0.5357, 0.6081, 0.5357, 0.5911, 0.5221, 0.5742, 0.5085, 0.5742, 0.2415, 0.5911, 0.2279, 0.6006, 0.2203, 0.6006, 0.2203, 0.595, 0.2248, 0.595, 0.2248, 0.6081, 0.5173, 0.6057, 0.5338, 0.6006, 0.5297, 0.6006, 0.2203, 0.6057, 0.2162, 0.6081, 0.2327, 0.595, 0.5252, 0.595, 0.5252, 0.6006, 0.5297, 0.6006, 0.5297, 0.595, 0.2248, 0.595, 0.2248, 0.5911, 0.2279, 0.5911, 0.2279, 0.5911, 0.2279, 0.5911, 0.5221, 0.5911, 0.5221, 0.595, 0.5252, 0.595, 0.5252, 0.5911, 0.5221, 0.0, 0.0, 0.0, 0.0, 0.0, 0.0, 0.0, 0.0, 0.0, 0.0, 0.0, 0.0, 0.0, 0.0, 0.0, 0.0, 0.0, 0.0, 0.0, 0.0, 0.0, 0.0, 0.595, 0.5252, 0.5911, 0.5221, 0.5911, 0.2279, 0.595, 0.2248, 0.6006, 0.5297, 0.595, 0.5252, 0.595, 0.2248, 0.6006, 0.2203, 0.5911, 0.5221, 0.5911, 0.2279, 0.5911, 0.2279, 0.5911, 0.5221, 0.448, 0.5, 0.448, 0.25, 0.5222, 0.25, 0.5222, 0.5, 0.5582, 0.25, 0.5222, 0.25, 0.5911, 0.2279, 0.5911, 0.2279, 0.5742, 0.2415, 0.5904, 0.2758, 0.5609, 0.25, 0.5582, 0.5, 0.5613, 0.5004, 0.5686, 0.5042, 0.5742, 0.5085, 0.5911, 0.5221, 0.5911, 0.5221, 0.5222, 0.5, 0.6081, 0.2143, 0.6081, 0.2143, 0.6081, 0.2143, 0.6081, 0.2143, 0.6081, 0.2143, 0.6081, 0.2143, 0.6057, 0.2162, 0.6006, 0.2203, 0.6006, 0.2203, 0.6081, 0.2143, 0.6081, 0.5357, 0.6081, 0.5357, 0.625, 0.5494, 0.5381, 0.5494, 0.6006, 0.5297, 0.6006, 0.5297, 0.6057, 0.5338, 0.6081, 0.5357, 0.6081, 0.5357, 0.0, 0.0, 0.0, 0.0, 0.0, 0.0, 0.0, 0.0, 0.0, 0.0, 0.0, 0.0, 0.0, 0.0, 0.0, 0.0, 0.0, 0.0, 0.0, 0.0, 0.0, 0.0, 0.0, 0.0, 0.595, 0.5252, 0.6006, 0.5297, 0.6006, 0.5297, 0.0, 0.0, 0.0, 0.0, 0.0, 0.0, 0.0, 0.0, 0.0, 0.0, 0.0, 0.0, 0.0, 0.0, 0.0, 0.0, 0.0, 0.0, 0.0, 0.0, 0.0, 0.0, 0.0, 0.0, 0.0, 0.0, 0.6006, 0.2203, 0.595, 0.2248, 0.6006, 0.2203, 0.0, 0.0, 0.0, 0.0, 0.0, 0.0, 0.0, 0.0, 0.0, 0.0, 0.0, 0.0, 0.0, 0.0, 0.0, 0.0, 0.0, 0.0, 0.0, 0.0, 0.4011, 0.5284, 0.4235, 0.5104, 0.0, 0.0, 0.0, 0.0, 0.2574, 0.4221, 0.0, 0.0, 0.0, 0.0, 0.371, 0.3129, 0.5911, 0.2279, 0.0, 0.0, 0.0, 0.0, 0.0, 0.0, 0.5911, 0.5221, 0.0, 0.0, 0.0, 0.0, 0.0, 0.0, 0.4363, 0.5, 0.0, 0.0, 0.0, 0.0, 0.4235, 0.5104, 0.4363, 0.25, 0.371, 0.3129, 0.0, 0.0, 0.0, 0.0, 0.448, 0.25, 0.4437, 0.2496, 0.4385, 0.2495, 0.4369, 0.25, 0.4363, 0.25, 0.0, 0.0, 0.5911, 0.2279, 0.5222, 0.25, 0.448, 0.5, 0.5222, 0.5, 0.5911, 0.5221, 0.0, 0.0, 0.4363, 0.5, 0.4369, 0.5, 0.4385, 0.5005, 0.4437, 0.5003, 0.4011, 0.5284, 0.0, 0.0, 0.0, 0.0, 0.0, 0.0, 0.5381, 0.5494, 0.5209, 0.5494, 0.4512, 0.5494, 0.375, 0.5494, 0.0, 0.0, 0.0, 0.0, 0.0, 0.0, 0.2574, 0.4221, 0.125, 0.5494, 0.4512, 0.2006, 0.5208, 0.2006, 0.5381, 0.2006, 0.0, 0.0, 0.0, 0.0, 0.0, 0.0, 0.0, 0.0, 0.0, 0.0, 0.0, 0.0, 0.0, 0.0, 0.0, 0.0, 0.0, 0.0, 0.0, 0.0, 0.0, 0.0, 0.0, 0.0, 0.0, 0.0, 0.0, 0.0, 0.0, 0.0, 0.0, 0.0, 0.0, 0.0, 0.0, 0.0, 0.0, 0.0, 0.0, 0.0, 0.0, 0.0, 0.0, 0.0, 0.0, 0.0, 0.0, 0.0, 0.0, 0.0, 0.0, 0.0, 0.0, 0.0, 0.0, 0.0, 0.6081, 0.2327, 0.6081, 0.5173, 0.6081, 0.5173, 0.6081, 0.2327, 0.6081, 0.5357, 0.6057, 0.5338, 0.6081, 0.5173, 0.6081, 0.5173, 0.6057, 0.2162, 0.6081, 0.2143, 0.6081, 0.2327, 0.6081, 0.2327, 0.625, 0.5494, 0.6081, 0.5357, 0.6081, 0.5357, 0.6081, 0.2327, 0.6081, 0.239, 0.625, 0.2006, 0.7917, 0.5494, 0.7083, 0.5494, 0.7732, 0.7374, 0.8195, 0.7374, 0.7884, 0.7374, 0.7732, 0.7374, 0.7732, 0.7409, 0.8195, 0.7409, 0.8195, 0.75, 0.7732, 0.75, 0.6805, 0.7209, 0.7268, 0.7209, 0.7268, 0.7374, 0.6805, 0.7374, 0.7732, 0.7374, 0.7884, 0.7374, 0.7884, 0.7409, 0.7732, 0.7409, 0.7268, 0.7374, 0.7268, 0.7409, 0.7268, 0.7409, 0.7268, 0.7374, 0.8195, 0.7409, 0.7732, 0.7409, 0.7732, 0.7409, 0.7884, 0.7409, 0.6805, 0.7409, 0.7268, 0.7409, 0.7268, 0.75, 0.6805, 0.75, 0.7732, 0.7209, 0.8195, 0.7209, 0.8195, 0.7374, 0.7732, 0.7374, 0.7732, 0.7409, 0.7732, 0.7374, 0.7732, 0.7374, 0.7732, 0.7409, 0.7116, 0.7374, 0.7268, 0.7374, 0.7268, 0.7409, 0.7116, 0.7409, 0.6805, 0.7374, 0.7268, 0.7374, 0.7268, 0.7374, 0.7116, 0.7374, 0.7884, 0.7409, 0.7884, 0.7374, 0.8195, 0.7374, 0.8195, 0.7409, 0.7116, 0.7374, 0.7116, 0.7409, 0.6805, 0.7409, 0.6805, 0.7374, 0.7268, 0.7409, 0.6805, 0.7409, 0.7116, 0.7409, 0.7268, 0.7409])
me_cylinder_001.use_remesh_fix_poles = True
me_cylinder_001.use_remesh_preserve_attributes = False
me_cylinder_001.update()

# ---- objects
ob_empty = bpy.data.objects.new('Empty', None)
ob_cylinder = bpy.data.objects.new('Cylinder', me_cylinder_001)

# ---- transforms, parenting, visibility, modifiers, constraints
ob_empty.location = (-6.072, 0.0, 0.0)
ob_empty.rotation_euler = (1.571, -0.0, -1.571)
ob_empty.empty_display_type = 'IMAGE'
ob_empty.empty_display_size = 5.0
ob_cylinder.location = (0.006912, -0.8163, -0.1386)
ob_cylinder.rotation_euler = (-0.0, 1.571, 0.0)
ob_cylinder.scale = (0.2912, 0.2912, 0.1546)

# ---- collection membership
col_collection.objects.link(ob_empty)
col_collection.objects.link(ob_cylinder)

# ---- scene / render settings (as saved in the file)
scene.frame_start = 1; scene.frame_end = 250; scene.frame_set(33)
scene.render.engine = 'BLENDER_EEVEE_NEXT'
scene.cycles.sampling_pattern = 'TABULATED_SOBOL'
scene.cycles.use_light_tree = False
scene.view_settings.view_transform = 'Filmic'
bpy.context.view_layer.update()

# ---- added for rendering (the .blend has no active camera and no usable light): camera, sun
cam_auto = bpy.data.cameras.new('AutoCamera')
cam_auto.lens = 50.0
cam_auto.sensor_width = 36.0
cam_auto.clip_end = 1000.0
ob_auto_camera = bpy.data.objects.new('AutoCamera', cam_auto)
scene.collection.objects.link(ob_auto_camera)
ob_auto_camera.location = (4.84196, -5.81324, 3.80369)
ob_auto_camera.rotation_euler = (1.09748, -7.21219e-08, 0.694738)
scene.camera = ob_auto_camera
light_auto_sun = bpy.data.lights.new('AutoSun', 'SUN')
light_auto_sun.energy = 3.0
light_auto_sun.angle = 0.0523599
ob_auto_sun = bpy.data.objects.new('AutoSun', light_auto_sun)
scene.collection.objects.link(ob_auto_sun)
ob_auto_sun.rotation_euler = (0.872665, 0.174533, 0.523599)
bpy.context.view_layer.update()
